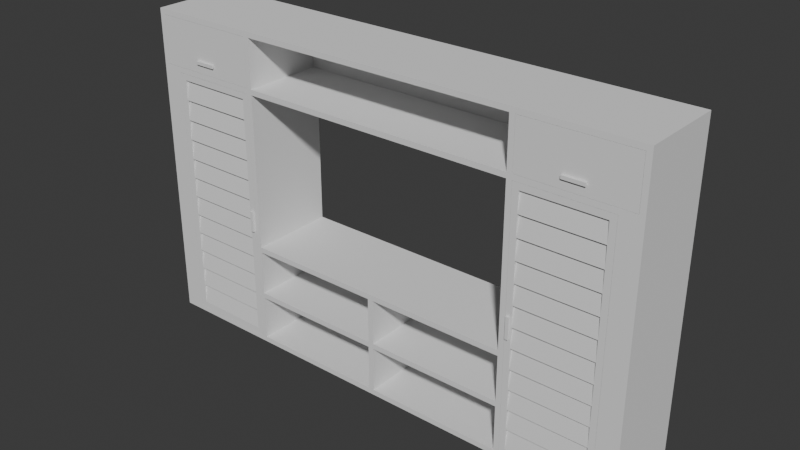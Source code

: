 # Source: Bedroom_Wardrobe.blend  (saved by Blender 4.5.90; exported with 4.5.12 LTS)
import bpy
from mathutils import Matrix  # noqa: F401  (used for matrix-valued properties, if any)

bpy.ops.wm.read_factory_settings(use_empty=True)
scene = bpy.context.scene
scene.name = 'Scene'

# ---- collections
col_collection = bpy.data.collections.new('Collection'); scene.collection.children.link(col_collection)

# ---- node groups
ng_smooth_by_angle = bpy.data.node_groups.new('Smooth by Angle', 'GeometryNodeTree')
_s = ng_smooth_by_angle.interface.new_socket(name='Mesh', in_out='OUTPUT', socket_type='NodeSocketGeometry')
_s = ng_smooth_by_angle.interface.new_socket(name='Mesh', in_out='INPUT', socket_type='NodeSocketGeometry')
_s = ng_smooth_by_angle.interface.new_socket(name='Angle', in_out='INPUT', socket_type='NodeSocketFloat')
_s.subtype = 'ANGLE'
_s.default_value = 0.5236
_s.min_value = 0.0
_s.max_value = 3.142
_s.description = 'Maximum face angle for smooth edges'
_s = ng_smooth_by_angle.interface.new_socket(name='Ignore Sharpness', in_out='INPUT', socket_type='NodeSocketBool')
_s.force_non_field = True
ng_smooth_by_angle.description = 'Set the sharpness of mesh edges based on the angle between the neighboring faces'
ng_smooth_by_angle.is_modifier = True
_N = ng_smooth_by_angle.nodes; _L = ng_smooth_by_angle.links
n0 = _N.new('GeometryNodeSetShadeSmooth'); n0.name = 'Set Shade Smooth'; n0.location = (120, -80)
n0.domain = 'EDGE'
n1 = _N.new('GeometryNodeSetShadeSmooth'); n1.name = 'Set Shade Smooth.001'; n1.location = (300, -80)
n2 = _N.new('NodeGroupOutput'); n2.name = 'Group Output'; n2.location = (480, -80)
n3 = _N.new('GeometryNodeInputMeshEdgeAngle'); n3.name = 'Edge Angle'; n3.location = (-440, -240)
n4 = _N.new('NodeGroupInput'); n4.name = 'Group Input'; n4.location = (-80, -80)
n5 = _N.new('GeometryNodeInputEdgeSmooth'); n5.name = 'Is Edge Smooth'; n5.location = (-260, -120)
n6 = _N.new('GeometryNodeInputShadeSmooth'); n6.name = 'Is Shade Smooth'; n6.location = (-440, -397)
n7 = _N.new('FunctionNodeCompare'); n7.name = 'Compare'; n7.location = (-260, -260)
n7.operation = 'LESS_EQUAL'
n7.inputs[6].default_value = (0.0, 0.0, 0.0, 0.0)
n7.inputs[7].default_value = (0.0, 0.0, 0.0, 0.0)
n8 = _N.new('FunctionNodeBooleanMath'); n8.name = 'Boolean Math.001'; n8.location = (-80, -260)
n9 = _N.new('NodeGroupInput'); n9.name = 'Group Input.001'; n9.location = (-440, -329)
n10 = _N.new('NodeGroupInput'); n10.name = 'Group Input.002'; n10.location = (-259, -189)
n11 = _N.new('FunctionNodeBooleanMath'); n11.name = 'Boolean Math'; n11.location = (-80, -149)
n11.operation = 'OR'
n12 = _N.new('FunctionNodeBooleanMath'); n12.name = 'Boolean Math.002'; n12.location = (-260, -380)
n12.operation = 'OR'
n13 = _N.new('NodeGroupInput'); n13.name = 'Group Input.003'; n13.location = (-440, -460)
_L.new(n3.outputs[0], n7.inputs[0])
_L.new(n1.outputs[0], n2.inputs[0])
_L.new(n9.outputs[1], n7.inputs[1])
_L.new(n7.outputs[0], n8.inputs[0])
_L.new(n4.outputs[0], n0.inputs[0])
_L.new(n0.outputs[0], n1.inputs[0])
_L.new(n8.outputs[0], n0.inputs[2])
_L.new(n10.outputs[2], n11.inputs[1])
_L.new(n5.outputs[0], n11.inputs[0])
_L.new(n11.outputs[0], n0.inputs[1])
_L.new(n13.outputs[2], n12.inputs[1])
_L.new(n6.outputs[0], n12.inputs[0])
_L.new(n12.outputs[0], n8.inputs[1])
n2.is_active_output = True

# ---- world
world_world = bpy.data.worlds.new('World'); scene.world = world_world
world_world.use_nodes = True; world_world.node_tree.nodes.clear()
_N = world_world.node_tree.nodes; _L = world_world.node_tree.links
n0 = _N.new('ShaderNodeOutputWorld'); n0.name = 'World Output'; n0.location = (200, 100)
n1 = _N.new('ShaderNodeBackground'); n1.name = 'Background'; n1.location = (-200, 100)
n1.inputs[0].default_value = (0.05088, 0.05088, 0.05088, 1.0)
_L.new(n1.outputs[0], n0.inputs[0])
n0.is_active_output = True
world_world.color = (0.05088, 0.05088, 0.05088)
world_world.sun_shadow_jitter_overblur = 0.0

# ---- meshes
me_cube_001 = bpy.data.meshes.new('Cube.001')
me_cube_001.from_pydata([(-2.4, -0.8, 0.0), (-2.4, -0.8, 0.05), (-2.4, -0.75, 0.0), (-2.4, -0.75, 0.05), (-2.35, -0.8, 0.0), (-2.35, -0.8, 0.05), (-2.35, -0.75, 0.0), (-2.35, -0.75, 0.05), (-2.4, -0.05, 0.05), (-2.4, -0.05, 0.0), (-2.35, -0.05, 0.0), (-2.35, -0.05, 0.05), (-2.4, -2.235e-08, 0.05), (-2.4, -2.235e-08, 0.0), (-2.35, -2.235e-08, 0.0), (-2.35, -2.235e-08, 0.05), (-0.025, -2.235e-08, 1.0), (-0.025, -2.235e-08, 0.95), (-2.4, -0.8, 0.95), (-2.4, -0.75, 0.95), (-2.35, -0.75, 0.95), (-2.35, -0.8, 0.95), (-2.4, -0.05, 0.95), (-2.35, -0.05, 0.95), (-2.4, -2.235e-08, 0.95), (-2.35, -2.235e-08, 0.95), (-2.4, -0.8, 1.0), (-2.4, -0.75, 1.0), (-2.35, -0.75, 1.0), (-2.4, -0.05, 1.0), (-2.35, -0.05, 1.0), (-2.4, -2.235e-08, 1.0), (-2.35, -2.235e-08, 1.0), (-2.35, -0.8, 1.0), (-0.025, -2.235e-08, 0.05), (-2.2, -0.8, 0.0), (-2.2, -0.75, 0.0), (-2.2, -2.235e-08, 0.0), (-2.2, -0.05, 0.0), (-2.2, -0.75, 0.05), (-2.2, -0.05, 0.05), (-2.2, -2.235e-08, 0.05), (-2.2, -0.05, 0.95), (-2.2, -2.235e-08, 0.95), (-2.2, -0.05, 1.0), (-2.2, -2.235e-08, 1.0), (-2.2, -0.8, 1.0), (-2.2, -0.75, 0.95), (-2.2, -0.75, 1.0), (-2.2, -0.8, 0.95), (-0.025, -2.235e-08, 0.0), (-2.25, -0.05, 0.0), (-2.25, -0.05, 0.05), (-2.25, -0.05, 0.95), (-2.25, -0.05, 1.0), (-2.25, -0.8, 1.0), (-0.025, -0.75, 0.0), (-2.25, -0.75, 1.0), (-0.025, -0.8, 0.0), (-2.25, -0.8, 0.0), (-2.25, -0.75, 0.0), (-2.25, -2.235e-08, 0.0), (-2.25, -2.235e-08, 0.05), (-2.25, -2.235e-08, 0.95), (-2.25, -2.235e-08, 1.0), (-0.025, -0.75, 1.0), (-2.2, -0.8, 0.05), (-2.25, -0.8, 0.05), (-2.25, -0.75, 0.05), (-0.025, -0.8, 1.0), (-2.25, -0.75, 0.95), (-2.25, -0.8, 0.95), (-0.025, -0.05, 1.0), (-0.025, -0.05, 0.05), (-0.025, -0.05, 0.0), (-0.025, -0.8, 0.05), (-0.025, -0.75, 0.05), (-1.3, -2.235e-08, 0.0), (-1.3, -0.75, 0.0), (-1.3, -0.8, 0.0), (-1.3, -0.05, 0.0), (-1.3, -0.05, 0.05), (-1.3, -0.05, 0.95), (-1.3, -0.05, 1.0), (-1.3, -0.8, 1.0), (-1.3, -0.75, 0.95), (-1.3, -0.75, 1.0), (-1.3, -0.8, 0.95), (-1.3, -0.75, 0.05), (-1.3, -2.235e-08, 1.0), (-1.3, -2.235e-08, 0.95), (-1.3, -2.235e-08, 0.05), (-1.3, -0.8, 0.05), (-1.35, -0.05, 0.0), (-1.35, -0.05, 0.05), (-1.35, -0.05, 0.95), (-1.35, -0.05, 1.0), (-1.35, -0.8, 1.0), (-1.35, -0.75, 1.0), (-1.35, -0.8, 0.95), (-1.35, -0.8, 0.05), (-1.35, -2.235e-08, 0.0), (-1.35, -0.75, 0.0), (-1.35, -0.8, 0.0), (-1.35, -0.75, 0.05), (-1.35, -2.235e-08, 1.0), (-1.35, -2.235e-08, 0.95), (-1.35, -2.235e-08, 0.05), (-1.35, -0.75, 0.95), (-2.4, -0.8, 2.45), (-2.4, -0.75, 2.45), (-2.35, -0.75, 2.45), (-2.4, -0.05, 2.45), (-2.35, -0.05, 2.45), (-2.4, -2.235e-08, 2.45), (-2.35, -2.235e-08, 2.45), (-2.25, -0.05, 2.45), (-2.25, -0.8, 2.45), (-2.35, -0.8, 2.45), (-2.25, -0.75, 2.45), (-1.35, -0.05, 2.45), (-2.2, -0.05, 2.45), (-2.25, -2.235e-08, 2.45), (-2.2, -2.235e-08, 2.45), (-1.35, -2.235e-08, 2.45), (-1.3, -2.235e-08, 2.45), (-1.3, -0.05, 2.45), (-1.3, -0.75, 2.45), (-1.3, -0.8, 2.45), (-1.35, -0.75, 2.45), (-2.35, -0.05, 2.5), (-2.4, -0.05, 2.5), (-2.4, -0.75, 2.5), (-2.4, -0.8, 2.5), (-2.4, -2.235e-08, 2.5), (-2.35, -2.235e-08, 2.5), (-2.25, -0.05, 2.5), (-2.25, -0.8, 2.5), (-2.35, -0.8, 2.5), (-1.35, -0.05, 2.5), (-2.2, -0.05, 2.5), (-2.25, -2.235e-08, 2.5), (-2.2, -2.235e-08, 2.5), (-1.35, -2.235e-08, 2.5), (-1.3, -2.235e-08, 2.5), (-1.3, -0.05, 2.5), (-1.3, -0.75, 2.5), (-1.3, -0.8, 2.5), (-1.35, -0.8, 2.5), (-1.35, -0.75, 2.5), (-2.2, -0.75, 2.5), (-2.2, -0.75, 2.45), (-2.35, -0.75, 2.5), (-2.25, -0.75, 2.5), (-2.2, -0.8, 2.5), (-2.2, -0.8, 2.45), (-1.35, -0.8, 2.45), (-2.4, -0.05, 2.95), (-2.35, -0.05, 2.95), (-2.4, -0.8, 2.95), (-2.4, -0.75, 2.95), (-2.4, -2.235e-08, 2.95), (-2.35, -2.235e-08, 2.95), (-2.25, -0.05, 2.95), (-2.35, -0.8, 2.95), (-1.35, -0.05, 2.95), (-2.2, -0.05, 2.95), (-2.25, -2.235e-08, 2.95), (-2.2, -2.235e-08, 2.95), (-1.35, -2.235e-08, 2.95), (-1.3, -2.235e-08, 2.95), (-1.3, -0.05, 2.95), (-1.3, -0.75, 2.95), (-1.3, -0.8, 2.95), (-2.35, -0.75, 2.95), (-2.4, -0.05, 3.0), (-2.35, -0.05, 3.0), (-2.4, -0.8, 3.0), (-2.4, -0.75, 3.0), (-2.4, -2.235e-08, 3.0), (-2.35, -2.235e-08, 3.0), (-2.25, -0.05, 3.0), (-1.35, -0.05, 3.0), (-2.2, -0.05, 3.0), (-2.25, -2.235e-08, 3.0), (-2.2, -2.235e-08, 3.0), (-1.35, -2.235e-08, 3.0), (-1.3, -2.235e-08, 3.0), (-1.3, -0.05, 3.0), (-1.3, -0.75, 3.0), (-1.3, -0.8, 3.0), (-2.25, -0.75, 2.95), (-1.35, -0.75, 2.95), (-2.2, -0.75, 2.95), (-2.25, -0.75, 3.0), (-2.2, -0.75, 3.0), (-2.35, -0.75, 3.0), (-1.35, -0.75, 3.0), (-2.25, -0.8, 2.95), (-1.35, -0.8, 2.95), (-2.2, -0.8, 2.95), (-2.25, -0.8, 3.0), (-2.2, -0.8, 3.0), (-2.35, -0.8, 3.0), (-1.35, -0.8, 3.0), (-2.35, -2.235e-08, 0.525), (-2.4, -2.235e-08, 0.525), (-2.35, -0.75, 0.525), (-2.35, -0.8, 0.525), (-2.35, -0.05, 0.525), (-2.4, -0.8, 0.525), (-2.4, -0.75, 0.525), (-2.4, -0.05, 0.525), (-2.2, -2.235e-08, 0.525), (-2.2, -0.05, 0.525), (-2.25, -0.05, 0.525), (-2.25, -2.235e-08, 0.525), (-0.025, -2.235e-08, 0.525), (-2.2, -0.8, 0.525), (-2.25, -0.75, 0.525), (-0.025, -0.05, 0.525), (-2.25, -0.8, 0.525), (-2.2, -0.75, 0.525), (-1.3, -2.235e-08, 0.525), (-1.3, -0.05, 0.525), (-1.35, -0.05, 0.525), (-1.35, -2.235e-08, 0.525), (-1.3, -0.75, 0.525), (-1.35, -0.75, 0.525), (-1.35, -0.8, 0.525), (-2.35, -2.235e-08, 0.475), (-2.35, -0.8, 0.475), (-2.4, -0.75, 0.475), (-2.4, -0.05, 0.475), (-2.4, -2.235e-08, 0.475), (-2.35, -0.75, 0.475), (-2.35, -0.05, 0.475), (-2.4, -0.8, 0.475), (-2.2, -2.235e-08, 0.475), (-2.2, -0.05, 0.475), (-2.25, -0.05, 0.475), (-2.25, -2.235e-08, 0.475), (-0.025, -2.235e-08, 0.475), (-2.2, -0.8, 0.475), (-2.25, -0.75, 0.475), (-0.025, -0.05, 0.475), (-2.25, -0.8, 0.475), (-2.2, -0.75, 0.475), (-1.3, -2.235e-08, 0.475), (-1.3, -0.05, 0.475), (-1.35, -0.05, 0.475), (-1.35, -2.235e-08, 0.475), (-1.3, -0.75, 0.475), (-1.35, -0.75, 0.475), (-1.35, -0.8, 0.475), (-0.025, -0.75, 0.525), (-0.025, -0.8, 0.475), (-0.025, -0.8, 0.525), (-1.3, -0.8, 0.475), (-1.3, -0.8, 0.525), (2.384e-07, -0.75, 1.0), (2.384e-07, -0.8, 1.0), (2.384e-07, -0.05, 1.0), (0.0, -2.235e-08, 0.95), (0.0, -2.235e-08, 1.0), (0.0, -2.235e-08, 0.525), (2.384e-07, -0.75, 0.95), (2.384e-07, -0.05, 0.525), (2.384e-07, -0.8, 0.05), (0.0, -0.75, 0.05), (2.384e-07, -0.05, 0.0), (0.0, -0.75, 0.0), (0.0, -2.235e-08, 0.05), (0.0, -2.235e-08, 0.0), (2.384e-07, -0.05, 0.05), (0.0, -0.8, 0.0), (0.0, -2.235e-08, 0.475), (2.384e-07, -0.05, 0.475), (2.384e-07, -0.75, 0.475), (2.384e-07, -0.75, 0.525), (2.384e-07, -0.8, 0.525), (-0.025, -0.75, 0.475), (-0.025, -0.05, 0.95), (-0.025, -0.75, 0.95), (-0.025, -0.8, 0.95), (2.384e-07, -0.8, 0.475), (2.384e-07, -0.05, 0.95), (2.384e-07, -0.8, 0.95), (3.576e-07, -0.8, 2.45), (3.576e-07, -0.8, 2.5), (3.576e-07, -0.05, 2.45), (3.576e-07, -0.75, 2.45), (1.192e-07, 2.638e-06, 2.45), (1.192e-07, 2.638e-06, 2.95), (1.192e-07, 2.638e-06, 2.5), (3.576e-07, -0.05, 2.5), (3.576e-07, -0.75, 2.5), (3.576e-07, -0.05, 2.95), (3.576e-07, -0.75, 2.95), (3.576e-07, -0.8, 2.95), (3.576e-07, -0.8, 3.0), (3.576e-07, -0.05, 3.0), (3.576e-07, -0.75, 3.0), (1.192e-07, 2.638e-06, 3.0)], [], [(0, 1, 3, 2), (211, 210, 18, 19), (4, 5, 1, 0), (2, 6, 4, 0), (207, 209, 23, 20), (2, 3, 8, 9), (6, 2, 9, 10), (13, 12, 15, 14), (9, 8, 12, 13), (10, 9, 13, 14), (207, 20, 70, 219), (87, 284, 69, 84), (205, 206, 24, 25), (82, 282, 283, 85), (89, 83, 72, 16), (18, 21, 33, 26), (224, 220, 282, 82), (212, 211, 19, 22), (206, 212, 22, 24), (210, 208, 21, 18), (216, 205, 25, 63), (57, 28, 111, 119), (84, 86, 127, 128), (28, 30, 113, 111), (88, 92, 75, 76), (22, 19, 27, 29), (25, 24, 31, 32), (19, 18, 26, 27), (63, 25, 32, 64), (24, 22, 29, 31), (26, 33, 118, 109), (78, 80, 74, 56), (71, 49, 46, 55), (106, 43, 45, 105), (53, 42, 44, 54), (86, 83, 126, 127), (226, 213, 43, 106), (215, 214, 42, 53), (77, 91, 34, 50), (60, 51, 38, 36), (61, 62, 41, 37), (52, 68, 39, 40), (67, 59, 35, 66), (59, 60, 36, 35), (51, 61, 37, 38), (10, 14, 61, 51), (4, 6, 60, 59), (5, 4, 59, 67), (11, 7, 68, 52), (14, 15, 62, 61), (6, 10, 51, 60), (81, 88, 76, 73), (209, 215, 53, 23), (30, 54, 116, 113), (42, 95, 96, 44), (21, 71, 55, 33), (27, 26, 109, 110), (43, 63, 64, 45), (213, 216, 63, 43), (243, 246, 67, 66), (247, 243, 66, 39), (244, 247, 39, 68), (92, 79, 58, 75), (231, 5, 67, 246), (79, 78, 56, 58), (80, 77, 50, 74), (85, 283, 284, 87), (93, 101, 77, 80), (103, 102, 78, 79), (100, 103, 79, 92), (101, 107, 91, 77), (217, 223, 90, 17), (17, 90, 89, 16), (72, 83, 86, 65), (65, 86, 84, 69), (102, 93, 80, 78), (250, 94, 104, 253), (83, 89, 125, 126), (99, 87, 84, 97), (98, 108, 99, 97), (108, 98, 96, 95), (31, 29, 112, 114), (214, 225, 95, 42), (39, 66, 100, 104), (36, 38, 93, 102), (37, 41, 107, 101), (40, 39, 104, 94), (66, 35, 103, 100), (35, 36, 102, 103), (38, 37, 101, 93), (49, 47, 48, 46), (223, 226, 106, 90), (90, 106, 105, 89), (33, 55, 117, 118), (98, 97, 156, 129), (227, 85, 87, 259), (224, 82, 85, 227), (229, 259, 87, 99), (253, 104, 100, 254), (23, 53, 54, 30), (23, 30, 28, 20), (57, 70, 20, 28), (57, 48, 47, 70), (114, 112, 131, 134), (110, 109, 133, 132), (123, 122, 141, 142), (156, 128, 147, 148), (113, 116, 119, 111), (122, 115, 135, 141), (115, 114, 134, 135), (46, 48, 151, 155), (54, 44, 121, 116), (29, 27, 110, 112), (64, 32, 115, 122), (55, 46, 155, 117), (97, 84, 128, 156), (44, 96, 120, 121), (89, 105, 124, 125), (32, 31, 114, 115), (105, 45, 123, 124), (96, 98, 129, 120), (48, 57, 119, 151), (45, 64, 122, 123), (152, 130, 158, 174), (146, 145, 171, 172), (138, 152, 174, 164), (153, 152, 138, 137), (132, 133, 159, 160), (133, 138, 164, 159), (150, 153, 137, 154), (144, 143, 169, 170), (143, 142, 168, 169), (130, 136, 163, 158), (141, 135, 162, 167), (124, 123, 142, 143), (140, 136, 153, 150), (125, 124, 143, 144), (118, 117, 137, 138), (125, 144, 294, 292), (136, 130, 152, 153), (146, 147, 289, 296), (117, 155, 154, 137), (109, 118, 138, 133), (147, 128, 288, 289), (112, 110, 132, 131), (139, 140, 150, 149), (116, 121, 151, 119), (121, 120, 129, 151), (155, 156, 148, 154), (149, 150, 154, 148), (151, 129, 156, 155), (159, 164, 203, 177), (170, 169, 186, 187), (169, 168, 185, 186), (182, 183, 195, 197), (161, 157, 175, 179), (167, 162, 180, 184), (199, 173, 190, 204), (140, 139, 165, 166), (139, 149, 192, 165), (131, 132, 160, 157), (147, 146, 172, 173), (142, 141, 167, 168), (149, 148, 199, 192), (135, 134, 161, 162), (145, 146, 296, 295), (136, 140, 166, 163), (134, 131, 157, 161), (148, 147, 173, 199), (178, 196, 176, 175), (196, 178, 177, 203), (175, 176, 180, 179), (184, 181, 183, 185), (180, 176, 181, 184), (186, 182, 188, 187), (185, 183, 182, 186), (188, 182, 197, 189), (189, 197, 204, 190), (173, 172, 298, 299), (158, 163, 191, 174), (160, 159, 177, 178), (172, 171, 297, 298), (168, 167, 184, 185), (157, 160, 178, 175), (126, 125, 292, 290), (162, 161, 179, 180), (197, 195, 202, 204), (193, 192, 199, 200), (181, 176, 196, 194), (163, 166, 193, 191), (183, 181, 194, 195), (166, 165, 192, 193), (164, 198, 201, 203), (198, 200, 202, 201), (200, 199, 204, 202), (191, 193, 200, 198), (174, 191, 198, 164), (195, 194, 201, 202), (194, 196, 203, 201), (108, 228, 229, 99), (254, 258, 259, 229), (248, 251, 226, 223), (239, 250, 225, 214), (95, 225, 228, 108), (242, 248, 223, 217), (21, 208, 221, 71), (70, 47, 222, 219), (47, 49, 218, 222), (49, 71, 221, 218), (238, 241, 216, 213), (236, 240, 215, 209), (240, 239, 214, 215), (251, 238, 213, 226), (241, 230, 205, 216), (237, 231, 208, 210), (234, 233, 212, 206), (233, 232, 211, 212), (230, 234, 206, 205), (235, 207, 219, 244), (235, 236, 209, 207), (232, 237, 210, 211), (3, 1, 237, 232), (7, 11, 236, 235), (7, 235, 244, 68), (15, 12, 234, 230), (81, 73, 245, 249), (8, 3, 232, 233), (12, 8, 233, 234), (1, 5, 231, 237), (62, 15, 230, 241), (107, 41, 238, 251), (52, 40, 239, 240), (11, 52, 240, 236), (41, 62, 241, 238), (34, 91, 248, 242), (40, 94, 250, 239), (91, 107, 251, 248), (88, 252, 258, 92), (81, 249, 252, 88), (100, 92, 258, 254), (228, 253, 254, 229), (225, 250, 253, 228), (208, 231, 246, 221), (219, 222, 247, 244), (222, 218, 243, 247), (218, 221, 246, 243), (255, 227, 259, 257), (217, 17, 263, 265), (249, 245, 281, 252), (220, 224, 227, 255), (258, 256, 257, 259), (257, 256, 285, 280), (252, 281, 256, 258), (277, 267, 279, 278), (278, 279, 280, 285), (75, 58, 275, 268), (16, 72, 262, 264), (245, 73, 274, 277), (58, 56, 271, 275), (242, 217, 265, 276), (284, 283, 266, 287), (74, 50, 273, 270), (69, 284, 287, 261), (65, 69, 261, 260), (257, 280, 287, 284), (245, 220, 267, 277), (56, 74, 270, 271), (283, 282, 286, 266), (268, 269, 278, 285), (34, 242, 276, 272), (72, 65, 260, 262), (50, 34, 272, 273), (17, 16, 264, 263), (269, 274, 277, 278), (73, 76, 281, 245), (75, 268, 285, 256), (76, 75, 256, 281), (267, 220, 282, 286), (255, 257, 284, 283), (280, 279, 266, 287), (279, 267, 286, 266), (220, 255, 283, 282), (291, 290, 295, 296), (288, 291, 296, 289), (290, 292, 294, 295), (295, 294, 293, 297), (298, 297, 301, 302), (299, 298, 302, 300), (297, 293, 303, 301), (188, 189, 302, 301), (190, 173, 299, 300), (189, 190, 300, 302), (171, 145, 295, 297), (144, 170, 293, 294), (187, 188, 301, 303), (170, 187, 303, 293), (127, 126, 290, 291), (128, 127, 291, 288)])
_uv = me_cube_001.uv_layers.new(name='UVMap')
_uv.uv.foreach_set('vector', [0.6931, 0.4332, 0.6931, 0.426, 0.7004, 0.426, 0.7004, 0.4332, 0.7004, 0.3574, 0.6931, 0.3574, 0.6931, 0.296, 0.7004, 0.296, 0.3394, 0.4332, 0.3394, 0.426, 0.3466, 0.426, 0.3466, 0.4332, 0.2527, 0.4332, 0.2527, 0.4404, 0.2455, 0.4404, 0.2455, 0.4332, 0.5271, 0.7112, 0.4404, 0.7112, 0.4404, 0.6498, 0.5271, 0.6498, 0.7004, 0.4332, 0.7004, 0.426, 0.787, 0.426, 0.787, 0.4332, 0.2527, 0.4404, 0.2527, 0.4332, 0.3394, 0.4332, 0.3394, 0.4404, 0.3466, 0.4332, 0.3466, 0.426, 0.3538, 0.426, 0.3538, 0.4332, 0.787, 0.4332, 0.787, 0.426, 0.7942, 0.426, 0.7942, 0.4332, 0.3394, 0.4404, 0.3394, 0.4332, 0.3466, 0.4332, 0.3466, 0.4404, 0.917, 0.7112, 0.917, 0.6498, 0.9314, 0.6498, 0.9314, 0.7112, 0.1877, 0.296, 0.00361, 0.296, 0.00361, 0.2888, 0.1877, 0.2888, 0.3538, 0.3574, 0.3466, 0.3574, 0.3466, 0.296, 0.3538, 0.296, 0.8881, 1.541e-08, 0.8881, 0.1841, 0.8014, 0.1841, 0.8014, 8.864e-09, 0.7292, 0.8087, 0.722, 0.8087, 0.722, 0.6245, 0.7292, 0.6245, 0.3466, 0.296, 0.3394, 0.296, 0.3394, 0.2888, 0.3466, 0.2888, 0.9495, 0.1877, 0.9495, 0.3718, 0.8881, 0.3718, 0.8881, 0.1877, 0.787, 0.3574, 0.7004, 0.3574, 0.7004, 0.296, 0.787, 0.296, 0.7942, 0.3574, 0.787, 0.3574, 0.787, 0.296, 0.7942, 0.296, 0.3466, 0.3574, 0.3394, 0.3574, 0.3394, 0.296, 0.3466, 0.296, 0.3682, 0.3574, 0.3538, 0.3574, 0.3538, 0.296, 0.3682, 0.296, 0.9314, 0.6426, 0.917, 0.6426, 0.917, 0.4332, 0.9314, 0.4332, 0.6282, 0.6426, 0.6209, 0.6426, 0.6209, 0.4332, 0.6282, 0.4332, 0.5271, 0.6426, 0.4404, 0.6426, 0.4404, 0.4332, 0.5271, 0.4332, 0.8303, 0.6173, 0.8231, 0.6173, 0.8231, 0.4332, 0.8303, 0.4332, 0.787, 0.296, 0.7004, 0.296, 0.7004, 0.2888, 0.787, 0.2888, 0.3538, 0.296, 0.3466, 0.296, 0.3466, 0.2888, 0.3538, 0.2888, 0.7004, 0.296, 0.6931, 0.296, 0.6931, 0.2888, 0.7004, 0.2888, 0.3682, 0.296, 0.3538, 0.296, 0.3538, 0.2888, 0.3682, 0.2888, 0.7942, 0.296, 0.787, 0.296, 0.787, 0.2888, 0.7942, 0.2888, 0.3466, 0.2888, 0.3394, 0.2888, 0.3394, 0.07942, 0.3466, 0.07942, 0.2527, 0.5921, 0.3394, 0.5921, 0.3394, 0.7762, 0.2527, 0.7762, 0.3249, 0.296, 0.3177, 0.296, 0.3177, 0.2888, 0.3249, 0.2888, 0.4982, 0.296, 0.3755, 0.296, 0.3755, 0.2888, 0.4982, 0.2888, 0.13, 0.6498, 0.1227, 0.6498, 0.1227, 0.6426, 0.13, 0.6426, 0.6209, 0.6426, 0.5343, 0.6426, 0.5343, 0.4332, 0.6209, 0.4332, 0.4982, 0.3574, 0.3755, 0.3574, 0.3755, 0.296, 0.4982, 0.296, 0.13, 0.7112, 0.1227, 0.7112, 0.1227, 0.6498, 0.13, 0.6498, 0.5054, 0.4332, 0.5054, 0.426, 0.6895, 0.426, 0.6895, 0.4332, 0.2527, 0.4549, 0.3394, 0.4549, 0.3394, 0.4621, 0.2527, 0.4621, 0.3682, 0.4332, 0.3682, 0.426, 0.3755, 0.426, 0.3755, 0.4332, 0.09386, 0.9097, 0.00722, 0.9097, 0.00722, 0.9025, 0.09386, 0.9025, 0.3249, 0.426, 0.3249, 0.4332, 0.3177, 0.4332, 0.3177, 0.426, 0.2455, 0.4549, 0.2527, 0.4549, 0.2527, 0.4621, 0.2455, 0.4621, 0.3394, 0.4549, 0.3466, 0.4549, 0.3466, 0.4621, 0.3394, 0.4621, 0.3394, 0.4404, 0.3466, 0.4404, 0.3466, 0.4549, 0.3394, 0.4549, 0.2455, 0.4404, 0.2527, 0.4404, 0.2527, 0.4549, 0.2455, 0.4549, 0.3394, 0.426, 0.3394, 0.4332, 0.3249, 0.4332, 0.3249, 0.426, 0.09386, 0.9242, 0.00722, 0.9242, 0.00722, 0.9097, 0.09386, 0.9097, 0.3538, 0.4332, 0.3538, 0.426, 0.3682, 0.426, 0.3682, 0.4332, 0.2527, 0.4404, 0.3394, 0.4404, 0.3394, 0.4549, 0.2527, 0.4549, 0.917, 0.6173, 0.8303, 0.6173, 0.8303, 0.4332, 0.917, 0.4332, 0.1444, 0.7112, 0.13, 0.7112, 0.13, 0.6498, 0.1444, 0.6498, 0.1444, 0.6426, 0.13, 0.6426, 0.13, 0.4332, 0.1444, 0.4332, 0.1227, 0.6498, -1.721e-08, 0.6498, -1.721e-08, 0.6426, 0.1227, 0.6426, 0.3394, 0.296, 0.3249, 0.296, 0.3249, 0.2888, 0.3394, 0.2888, 0.7004, 0.2888, 0.6931, 0.2888, 0.6931, 0.07942, 0.7004, 0.07942, 0.3755, 0.296, 0.3682, 0.296, 0.3682, 0.2888, 0.3755, 0.2888, 0.3755, 0.3574, 0.3682, 0.3574, 0.3682, 0.296, 0.3755, 0.296, 0.3177, 0.3646, 0.3249, 0.3646, 0.3249, 0.426, 0.3177, 0.426, 0.9495, 0.2852, 0.9567, 0.2852, 0.9567, 0.3466, 0.9495, 0.3466, 0.9314, 0.7184, 0.9386, 0.7184, 0.9386, 0.7798, 0.9314, 0.7798, 0.1877, 0.426, 0.1877, 0.4332, 0.00361, 0.4332, 0.00361, 0.426, 0.3394, 0.3646, 0.3394, 0.426, 0.3249, 0.426, 0.3249, 0.3646, 0.2455, 0.5921, 0.2527, 0.5921, 0.2527, 0.7762, 0.2455, 0.7762, 0.3394, 0.5921, 0.3466, 0.5921, 0.3466, 0.7762, 0.3394, 0.7762, 0.8014, 8.864e-09, 0.8014, 0.1841, 0.7942, 0.1841, 0.7942, 8.319e-09, 0.3394, 0.5848, 0.3466, 0.5848, 0.3466, 0.5921, 0.3394, 0.5921, 0.2455, 0.5848, 0.2527, 0.5848, 0.2527, 0.5921, 0.2455, 0.5921, 0.1949, 0.426, 0.1949, 0.4332, 0.1877, 0.4332, 0.1877, 0.426, 0.4982, 0.4332, 0.4982, 0.426, 0.5054, 0.426, 0.5054, 0.4332, 0.6895, 0.3574, 0.5054, 0.3574, 0.5054, 0.296, 0.6895, 0.296, 0.6895, 0.296, 0.5054, 0.296, 0.5054, 0.2888, 0.6895, 0.2888, 0.722, 0.6245, 0.722, 0.8087, 0.6354, 0.8087, 0.6354, 0.6245, 0.6354, 0.6245, 0.6354, 0.8087, 0.6282, 0.8087, 0.6282, 0.6245, 0.2527, 0.5848, 0.3394, 0.5848, 0.3394, 0.5921, 0.2527, 0.5921, 0.4404, 0.7184, 0.4404, 0.7798, 0.3538, 0.7798, 0.3538, 0.7184, 0.5343, 0.6426, 0.5271, 0.6426, 0.5271, 0.4332, 0.5343, 0.4332, 0.1949, 0.296, 0.1877, 0.296, 0.1877, 0.2888, 0.1949, 0.2888, 0.3538, 0.6426, 0.3538, 0.6498, 0.3466, 0.6498, 0.3466, 0.6426, 0.3538, 0.6498, 0.3538, 0.6426, 0.4404, 0.6426, 0.4404, 0.6498, 0.7942, 0.2888, 0.787, 0.2888, 0.787, 0.07942, 0.7942, 0.07942, 0.1227, 0.7112, -1.721e-08, 0.7112, -1.721e-08, 0.6498, 0.1227, 0.6498, 0.00722, 0.9025, 7.185e-10, 0.9025, 9.985e-09, 0.7798, 0.00722, 0.7798, 0.2527, 0.4621, 0.3394, 0.4621, 0.3394, 0.5848, 0.2527, 0.5848, 0.3755, 0.4332, 0.3755, 0.426, 0.4982, 0.426, 0.4982, 0.4332, 0.09386, 0.9025, 0.00722, 0.9025, 0.00722, 0.7798, 0.09386, 0.7798, 0.3177, 0.426, 0.3177, 0.4332, 0.1949, 0.4332, 0.1949, 0.426, 0.2455, 0.4621, 0.2527, 0.4621, 0.2527, 0.5848, 0.2455, 0.5848, 0.3394, 0.4621, 0.3466, 0.4621, 0.3466, 0.5848, 0.3394, 0.5848, 0.9567, 0.2166, 0.9495, 0.2166, 0.9495, 0.2094, 0.9567, 0.2094, 0.5054, 0.3574, 0.4982, 0.3574, 0.4982, 0.296, 0.5054, 0.296, 0.5054, 0.296, 0.4982, 0.296, 0.4982, 0.2888, 0.5054, 0.2888, 0.3394, 0.2888, 0.3249, 0.2888, 0.3249, 0.07942, 0.3394, 0.07942, 0.3538, 0.6426, 0.3466, 0.6426, 0.3466, 0.4332, 0.3538, 0.4332, 1.0, 0.4404, 0.9386, 0.4404, 0.9386, 0.4332, 1.0, 0.4332, 1.0, 0.5271, 0.9386, 0.5271, 0.9386, 0.4404, 1.0, 0.4404, 0.1949, 0.3574, 0.1877, 0.3574, 0.1877, 0.296, 0.1949, 0.296, 0.3538, 0.7184, 0.3538, 0.7798, 0.3466, 0.7798, 0.3466, 0.7184, 0.1444, 0.6498, 0.13, 0.6498, 0.13, 0.6426, 0.1444, 0.6426, 0.4404, 0.6498, 0.4404, 0.6426, 0.5271, 0.6426, 0.5271, 0.6498, 0.9314, 0.6426, 0.9314, 0.6498, 0.917, 0.6498, 0.917, 0.6426, 0.9314, 0.6426, 0.9386, 0.6426, 0.9386, 0.6498, 0.9314, 0.6498, 0.7942, 0.07942, 0.787, 0.07942, 0.787, 0.0722, 0.7942, 0.0722, 0.7004, 0.07942, 0.6931, 0.07942, 0.6931, 0.0722, 0.7004, 0.0722, 0.3755, 0.07942, 0.3682, 0.07942, 0.3682, 0.0722, 0.3755, 0.0722, 0.1949, 0.07942, 0.1877, 0.07942, 0.1877, 0.0722, 0.1949, 0.0722, 0.3394, 0.7798, 0.3394, 0.7942, 0.2527, 0.7942, 0.2527, 0.7798, 0.3682, 0.07942, 0.3538, 0.07942, 0.3538, 0.0722, 0.3682, 0.0722, 0.3538, 0.07942, 0.3466, 0.07942, 0.3466, 0.0722, 0.3538, 0.0722, 0.9567, 0.2094, 0.9495, 0.2094, 0.9495, 0.0, 0.9567, 0.0, 0.13, 0.6426, 0.1227, 0.6426, 0.1227, 0.4332, 0.13, 0.4332, 0.787, 0.2888, 0.7004, 0.2888, 0.7004, 0.07942, 0.787, 0.07942, 0.3682, 0.2888, 0.3538, 0.2888, 0.3538, 0.07942, 0.3682, 0.07942, 0.3249, 0.2888, 0.3177, 0.2888, 0.3177, 0.07942, 0.3249, 0.07942, 0.1949, 0.2888, 0.1877, 0.2888, 0.1877, 0.07942, 0.1949, 0.07942, 0.1227, 0.6426, -1.721e-08, 0.6426, -1.721e-08, 0.4332, 0.1227, 0.4332, 0.5054, 0.2888, 0.4982, 0.2888, 0.4982, 0.07942, 0.5054, 0.07942, 0.3538, 0.2888, 0.3466, 0.2888, 0.3466, 0.07942, 0.3538, 0.07942, 0.4982, 0.2888, 0.3755, 0.2888, 0.3755, 0.07942, 0.4982, 0.07942, 0.4404, 0.6426, 0.3538, 0.6426, 0.3538, 0.4332, 0.4404, 0.4332, 0.9386, 0.6426, 0.9314, 0.6426, 0.9314, 0.4332, 0.9386, 0.4332, 0.3755, 0.2888, 0.3682, 0.2888, 0.3682, 0.07942, 0.3755, 0.07942, 0.7726, 0.8159, 0.7726, 0.9025, 0.7076, 0.9025, 0.7076, 0.8159, 0.5921, 0.8375, 0.5921, 0.9242, 0.5271, 0.9242, 0.5271, 0.8375, 0.7726, 0.8087, 0.7726, 0.8159, 0.7076, 0.8159, 0.7076, 0.8087, 0.4332, 0.7942, 0.4332, 0.7798, 0.4404, 0.7798, 0.4404, 0.7942, 0.7004, 0.0722, 0.6931, 0.0722, 0.6931, 0.00722, 0.7004, 0.00722, 0.3466, 0.0722, 0.3394, 0.0722, 0.3394, 0.00722, 0.3466, 0.00722, 0.4332, 0.8014, 0.4332, 0.7942, 0.4404, 0.7942, 0.4404, 0.8014, 0.5054, 0.0722, 0.4982, 0.0722, 0.4982, 0.00722, 0.5054, 0.00722, 0.4982, 0.0722, 0.3755, 0.0722, 0.3755, 0.00722, 0.4982, 0.00722, 0.5054, 0.7798, 0.5054, 0.7942, 0.4404, 0.7942, 0.4404, 0.7798, 0.3682, 0.0722, 0.3538, 0.0722, 0.3538, 0.00722, 0.3682, 0.00722, 0.4982, 0.07942, 0.3755, 0.07942, 0.3755, 0.0722, 0.4982, 0.0722, 0.3466, 0.8014, 0.3466, 0.7942, 0.4332, 0.7942, 0.4332, 0.8014, 0.5054, 0.07942, 0.4982, 0.07942, 0.4982, 0.0722, 0.5054, 0.0722, 0.3394, 0.07942, 0.3249, 0.07942, 0.3249, 0.0722, 0.3394, 0.0722, 0.5054, 0.07942, 0.5054, 0.0722, 0.6931, 0.0722, 0.6931, 0.07942, 0.3466, 0.7942, 0.3466, 0.7798, 0.4332, 0.7798, 0.4332, 0.7942, 0.8159, 0.4332, 0.8231, 0.4332, 0.8231, 0.6209, 0.8159, 0.6209, 0.3249, 0.07942, 0.3177, 0.07942, 0.3177, 0.0722, 0.3249, 0.0722, 0.3466, 0.07942, 0.3394, 0.07942, 0.3394, 0.0722, 0.3466, 0.0722, 0.1877, 0.0722, 0.1877, 0.07942, -6.371e-09, 0.07942, -6.371e-09, 0.0722, 0.787, 0.07942, 0.7004, 0.07942, 0.7004, 0.0722, 0.787, 0.0722, 0.3466, 0.9242, 0.3466, 0.8014, 0.4332, 0.8014, 0.4332, 0.9242, 0.3394, 0.7942, 0.3394, 0.8014, 0.2527, 0.8014, 0.2527, 0.7942, 0.3394, 0.8014, 0.3394, 0.9242, 0.2527, 0.9242, 0.2527, 0.8014, 0.3177, 0.07942, 0.1949, 0.07942, 0.1949, 0.0722, 0.3177, 0.0722, 0.4332, 0.9242, 0.4332, 0.8014, 0.4404, 0.8014, 0.4404, 0.9242, 0.2527, 0.8014, 0.2527, 0.9242, 0.2455, 0.9242, 0.2455, 0.8014, 0.3466, 0.00722, 0.3394, 0.00722, 0.3394, 0.0, 0.3466, 0.0, 0.5054, 0.00722, 0.4982, 0.00722, 0.4982, 0.0, 0.5054, 0.0, 0.4982, 0.00722, 0.3755, 0.00722, 0.3755, 0.0, 0.4982, 0.0, 0.1516, 0.5848, 0.1516, 0.4621, 0.2383, 0.4621, 0.2383, 0.5848, 0.7942, 0.00722, 0.787, 0.00722, 0.787, 0.0, 0.7942, 0.0, 0.3682, 0.00722, 0.3538, 0.00722, 0.3538, 0.0, 0.3682, 0.0, 0.1949, 0.00722, 0.1877, 0.00722, 0.1877, 0.0, 0.1949, 0.0, 0.5054, 0.8014, 0.5054, 0.9242, 0.4404, 0.9242, 0.4404, 0.8014, 0.917, 0.8736, 0.917, 0.787, 0.9819, 0.787, 0.9819, 0.8736, 0.787, 0.0722, 0.7004, 0.0722, 0.7004, 0.00722, 0.787, 0.00722, 0.5921, 0.8303, 0.5921, 0.8375, 0.5271, 0.8375, 0.5271, 0.8303, 0.3755, 0.0722, 0.3682, 0.0722, 0.3682, 0.00722, 0.3755, 0.00722, 0.917, 0.787, 0.917, 0.7798, 0.9819, 0.7798, 0.9819, 0.787, 0.3538, 0.0722, 0.3466, 0.0722, 0.3466, 0.00722, 0.3538, 0.00722, 0.7292, 0.4332, 0.8159, 0.4332, 0.8159, 0.6209, 0.7292, 0.6209, 0.5054, 0.7942, 0.5054, 0.8014, 0.4404, 0.8014, 0.4404, 0.7942, 0.7942, 0.0722, 0.787, 0.0722, 0.787, 0.00722, 0.7942, 0.00722, 0.1949, 0.0722, 0.1877, 0.0722, 0.1877, 0.00722, 0.1949, 0.00722, 0.2383, 0.4332, 0.2383, 0.4404, 0.1516, 0.4404, 0.1516, 0.4332, 0.2383, 0.4404, 0.2383, 0.4332, 0.2455, 0.4332, 0.2455, 0.4404, 0.1516, 0.4332, 0.1516, 0.4404, 0.1444, 0.4404, 0.1444, 0.4332, 0.1444, 0.4549, 0.1516, 0.4549, 0.1516, 0.4621, 0.1444, 0.4621, 0.1444, 0.4404, 0.1516, 0.4404, 0.1516, 0.4549, 0.1444, 0.4549, 0.1444, 0.5848, 0.1516, 0.5848, 0.1516, 0.5921, 0.1444, 0.5921, 0.1444, 0.4621, 0.1516, 0.4621, 0.1516, 0.5848, 0.1444, 0.5848, 0.1516, 0.5921, 0.1516, 0.5848, 0.2383, 0.5848, 0.2383, 0.5921, 0.2383, 0.5921, 0.2383, 0.5848, 0.2455, 0.5848, 0.2455, 0.5921, 0.5271, 0.6426, 0.5343, 0.6426, 0.5343, 0.8303, 0.5271, 0.8303, 0.2455, 0.7798, 0.2455, 0.7942, 0.1588, 0.7942, 0.1588, 0.7798, 0.7004, 0.00722, 0.6931, 0.00722, 0.6931, 0.0, 0.7004, 0.0, 0.5343, 0.6426, 0.6209, 0.6426, 0.6209, 0.8303, 0.5343, 0.8303, 0.3755, 0.00722, 0.3682, 0.00722, 0.3682, 0.0, 0.3755, 0.0, 0.787, 0.00722, 0.7004, 0.00722, 0.7004, 0.0, 0.787, 0.0, 0.722, 0.4332, 0.7292, 0.4332, 0.7292, 0.6209, 0.722, 0.6209, 0.3538, 0.00722, 0.3466, 0.00722, 0.3466, 0.0, 0.3538, 0.0, 0.2383, 0.5848, 0.2383, 0.4621, 0.2455, 0.4621, 0.2455, 0.5848, 0.1588, 0.8014, 0.1588, 0.9242, 0.1516, 0.9242, 0.1516, 0.8014, 0.1516, 0.4549, 0.1516, 0.4404, 0.2383, 0.4404, 0.2383, 0.4549, 0.2455, 0.7942, 0.2455, 0.8014, 0.1588, 0.8014, 0.1588, 0.7942, 0.1516, 0.4621, 0.1516, 0.4549, 0.2383, 0.4549, 0.2383, 0.4621, 0.2455, 0.8014, 0.2455, 0.9242, 0.1588, 0.9242, 0.1588, 0.8014, 0.3394, 0.00722, 0.3249, 0.00722, 0.3249, 0.0, 0.3394, 0.0, 0.3249, 0.00722, 0.3177, 0.00722, 0.3177, 0.0, 0.3249, 0.0, 0.3177, 0.00722, 0.1949, 0.00722, 0.1949, 0.0, 0.3177, 0.0, 0.1588, 0.7942, 0.1588, 0.8014, 0.1516, 0.8014, 0.1516, 0.7942, 0.1588, 0.7798, 0.1588, 0.7942, 0.1516, 0.7942, 0.1516, 0.7798, 0.2383, 0.4621, 0.2383, 0.4549, 0.2455, 0.4549, 0.2455, 0.4621, 0.2383, 0.4549, 0.2383, 0.4404, 0.2455, 0.4404, 0.2455, 0.4549, 0.3538, 0.6498, 0.3538, 0.7112, 0.3466, 0.7112, 0.3466, 0.6498, 0.1949, 0.3646, 0.1877, 0.3646, 0.1877, 0.3574, 0.1949, 0.3574, 0.5054, 0.3646, 0.4982, 0.3646, 0.4982, 0.3574, 0.5054, 0.3574, 0.1227, 0.7184, -1.721e-08, 0.7184, -1.721e-08, 0.7112, 0.1227, 0.7112, 0.4404, 0.6498, 0.4404, 0.7112, 0.3538, 0.7112, 0.3538, 0.6498, 0.6895, 0.3646, 0.5054, 0.3646, 0.5054, 0.3574, 0.6895, 0.3574, 0.3394, 0.296, 0.3394, 0.3574, 0.3249, 0.3574, 0.3249, 0.296, 0.9314, 0.6498, 0.9386, 0.6498, 0.9386, 0.7112, 0.9314, 0.7112, 0.9495, 0.2166, 0.9567, 0.2166, 0.9567, 0.278, 0.9495, 0.278, 0.3177, 0.296, 0.3249, 0.296, 0.3249, 0.3574, 0.3177, 0.3574, 0.3755, 0.3646, 0.3682, 0.3646, 0.3682, 0.3574, 0.3755, 0.3574, 0.1444, 0.7184, 0.13, 0.7184, 0.13, 0.7112, 0.1444, 0.7112, 0.13, 0.7184, 0.1227, 0.7184, 0.1227, 0.7112, 0.13, 0.7112, 0.4982, 0.3646, 0.3755, 0.3646, 0.3755, 0.3574, 0.4982, 0.3574, 0.3682, 0.3646, 0.3538, 0.3646, 0.3538, 0.3574, 0.3682, 0.3574, 0.3466, 0.3646, 0.3394, 0.3646, 0.3394, 0.3574, 0.3466, 0.3574, 0.7942, 0.3646, 0.787, 0.3646, 0.787, 0.3574, 0.7942, 0.3574, 0.787, 0.3646, 0.7004, 0.3646, 0.7004, 0.3574, 0.787, 0.3574, 0.3538, 0.3646, 0.3466, 0.3646, 0.3466, 0.3574, 0.3538, 0.3574, 0.917, 0.7184, 0.917, 0.7112, 0.9314, 0.7112, 0.9314, 0.7184, 0.5271, 0.7184, 0.4404, 0.7184, 0.4404, 0.7112, 0.5271, 0.7112, 0.7004, 0.3646, 0.6931, 0.3646, 0.6931, 0.3574, 0.7004, 0.3574, 0.7004, 0.426, 0.6931, 0.426, 0.6931, 0.3646, 0.7004, 0.3646, 0.5271, 0.7798, 0.4404, 0.7798, 0.4404, 0.7184, 0.5271, 0.7184, 0.917, 0.7798, 0.917, 0.7184, 0.9314, 0.7184, 0.9314, 0.7798, 0.3538, 0.426, 0.3466, 0.426, 0.3466, 0.3646, 0.3538, 0.3646, 0.9495, 2.825e-09, 0.9495, 0.1841, 0.8881, 0.1841, 0.8881, -1.809e-09, 0.787, 0.426, 0.7004, 0.426, 0.7004, 0.3646, 0.787, 0.3646, 0.7942, 0.426, 0.787, 0.426, 0.787, 0.3646, 0.7942, 0.3646, 0.3466, 0.426, 0.3394, 0.426, 0.3394, 0.3646, 0.3466, 0.3646, 0.3682, 0.426, 0.3538, 0.426, 0.3538, 0.3646, 0.3682, 0.3646, 0.4982, 0.426, 0.3755, 0.426, 0.3755, 0.3646, 0.4982, 0.3646, 0.13, 0.7798, 0.1227, 0.7798, 0.1227, 0.7184, 0.13, 0.7184, 0.1444, 0.7798, 0.13, 0.7798, 0.13, 0.7184, 0.1444, 0.7184, 0.3755, 0.426, 0.3682, 0.426, 0.3682, 0.3646, 0.3755, 0.3646, 0.6895, 0.426, 0.5054, 0.426, 0.5054, 0.3646, 0.6895, 0.3646, 0.1227, 0.7798, -1.721e-08, 0.7798, -1.721e-08, 0.7184, 0.1227, 0.7184, 0.5054, 0.426, 0.4982, 0.426, 0.4982, 0.3646, 0.5054, 0.3646, 0.9783, 0.8809, 0.917, 0.8809, 0.917, 0.8736, 0.9783, 0.8736, 0.9783, 0.9675, 0.917, 0.9675, 0.917, 0.8809, 0.9783, 0.8809, 0.1949, 0.426, 0.1877, 0.426, 0.1877, 0.3646, 0.1949, 0.3646, 0.3538, 0.7112, 0.3538, 0.7184, 0.3466, 0.7184, 0.3466, 0.7112, 0.4404, 0.7112, 0.4404, 0.7184, 0.3538, 0.7184, 0.3538, 0.7112, 0.3394, 0.3574, 0.3394, 0.3646, 0.3249, 0.3646, 0.3249, 0.3574, 0.9314, 0.7112, 0.9386, 0.7112, 0.9386, 0.7184, 0.9314, 0.7184, 0.9495, 0.278, 0.9567, 0.278, 0.9567, 0.2852, 0.9495, 0.2852, 0.3177, 0.3574, 0.3249, 0.3574, 0.3249, 0.3646, 0.3177, 0.3646, 0.8303, 0.6209, 0.8303, 0.8051, 0.8231, 0.8051, 0.8231, 0.6209, 0.6895, 0.3574, 0.6895, 0.296, 0.6931, 0.296, 0.6931, 0.3574, 0.8881, 0.1877, 0.8881, 0.3718, 0.8014, 0.3718, 0.8014, 0.1877, 0.917, 0.6209, 0.917, 0.8051, 0.8303, 0.8051, 0.8303, 0.6209, 0.1877, 0.3646, 0.00361, 0.3646, 0.00361, 0.3574, 0.1877, 0.3574, 0.00361, 0.3574, 0.00361, 0.3646, 1.084e-08, 0.3646, 1.084e-08, 0.3574, 0.8014, 0.1877, 0.8014, 0.3718, 0.7942, 0.3718, 0.7942, 0.1877, 0.8231, 0.8736, 0.8231, 0.8664, 0.9097, 0.8664, 0.9097, 0.8736, 0.9097, 0.8736, 0.9097, 0.8664, 0.917, 0.8664, 0.917, 0.8736, 0.00361, 0.426, 0.00361, 0.4332, 4.527e-08, 0.4332, 1.084e-08, 0.426, 0.7292, 0.6245, 0.722, 0.6245, 0.722, 0.6209, 0.7292, 0.6209, 0.8881, 0.1841, 0.9495, 0.1841, 0.9495, 0.1877, 0.8881, 0.1877, 0.2455, 0.7762, 0.2527, 0.7762, 0.2527, 0.7798, 0.2455, 0.7798, 0.6895, 0.3646, 0.6895, 0.3574, 0.6931, 0.3574, 0.6931, 0.3646, 0.7942, 0.1841, 0.8014, 0.1841, 0.8014, 0.1877, 0.7942, 0.1877, 0.3394, 0.7762, 0.3466, 0.7762, 0.3466, 0.7798, 0.3394, 0.7798, 0.00361, 0.2888, 0.00361, 0.296, 1.084e-08, 0.296, 1.084e-08, 0.2888, 0.6354, 0.6245, 0.6282, 0.6245, 0.6282, 0.6209, 0.6354, 0.6209, 0.00361, 0.3574, 1.084e-08, 0.3574, 1.084e-08, 0.296, 0.00361, 0.296, 0.6209, 0.7112, 0.6209, 0.704, 0.6245, 0.704, 0.6245, 0.7112, 0.2527, 0.7762, 0.3394, 0.7762, 0.3394, 0.7798, 0.2527, 0.7798, 0.8014, 0.1841, 0.8881, 0.1841, 0.8881, 0.1877, 0.8014, 0.1877, 0.917, 0.935, 0.9097, 0.935, 0.9097, 0.8736, 0.917, 0.8736, 0.6895, 0.426, 0.6895, 0.3646, 0.6931, 0.3646, 0.6931, 0.426, 0.722, 0.6245, 0.6354, 0.6245, 0.6354, 0.6209, 0.722, 0.6209, 0.6895, 0.4332, 0.6895, 0.426, 0.6931, 0.426, 0.6931, 0.4332, 0.6895, 0.296, 0.6895, 0.2888, 0.6931, 0.2888, 0.6931, 0.296, 0.9097, 0.935, 0.8231, 0.935, 0.8231, 0.8736, 0.9097, 0.8736, 1.0, 0.5271, 1.0, 0.6137, 0.9386, 0.6137, 0.9386, 0.5271, 0.00361, 0.426, 1.084e-08, 0.426, 1.084e-08, 0.3646, 0.00361, 0.3646, 1.0, 0.6137, 1.0, 0.6209, 0.9386, 0.6209, 0.9386, 0.6137, 0.6245, 0.704, 0.6209, 0.704, 0.6209, 0.6426, 0.6245, 0.6426, 0.769, 0.9892, 0.769, 0.9964, 0.7076, 0.9964, 0.7076, 0.9892, 0.917, 0.8664, 0.9097, 0.8664, 0.9097, 0.8051, 0.917, 0.8051, 0.9097, 0.8664, 0.8231, 0.8664, 0.8231, 0.8051, 0.9097, 0.8051, 0.769, 0.9025, 0.769, 0.9892, 0.7076, 0.9892, 0.7076, 0.9025, 0.7076, 0.8159, 0.7076, 0.9025, 0.7004, 0.9025, 0.7004, 0.8159, 0.7076, 0.8087, 0.7076, 0.8159, 0.7004, 0.8159, 0.7004, 0.8087, 0.7076, 0.9025, 0.7076, 0.9097, 0.7004, 0.9097, 0.7004, 0.9025, 0.7004, 0.9025, 0.7004, 0.9097, 0.6354, 0.9097, 0.6354, 0.9025, 0.6354, 0.8159, 0.6354, 0.9025, 0.6282, 0.9025, 0.6282, 0.8159, 0.6354, 0.8087, 0.6354, 0.8159, 0.6282, 0.8159, 0.6282, 0.8087, 0.6354, 0.9025, 0.6354, 0.9097, 0.6282, 0.9097, 0.6282, 0.9025, 0.1516, 0.5921, 0.2383, 0.5921, 0.2383, 0.7798, 0.1516, 0.7798, 0.1877, 0.0, 0.1877, 0.00722, -6.371e-09, 0.00722, -6.371e-09, 0.0, 0.2383, 0.5921, 0.2455, 0.5921, 0.2455, 0.7798, 0.2383, 0.7798, 0.7581, 0.6209, 0.8231, 0.6209, 0.8231, 0.8087, 0.7581, 0.8087, 0.5054, 0.0722, 0.5054, 0.00722, 0.6931, 0.00722, 0.6931, 0.0722, 0.1444, 0.5921, 0.1516, 0.5921, 0.1516, 0.7798, 0.1444, 0.7798, 0.5054, 0.00722, 0.5054, 0.0, 0.6931, 0.0, 0.6931, 0.00722, 0.6354, 0.4332, 0.722, 0.4332, 0.722, 0.6209, 0.6354, 0.6209, 0.6282, 0.4332, 0.6354, 0.4332, 0.6354, 0.6209, 0.6282, 0.6209])
me_cube_001.update()
me_cube_002 = bpy.data.meshes.new('Cube.002')
me_cube_002.from_pydata([(-0.498, 3.539e-08, -0.448), (-0.498, 3.539e-08, -0.002), (-0.498, 0.05, -0.448), (-0.498, 0.05, -0.002), (0.498, 3.539e-08, -0.448), (0.498, 3.539e-08, -0.002), (0.498, 0.05, -0.448), (0.498, 0.05, -0.002)], [], [(0, 1, 3, 2), (2, 3, 7, 6), (6, 7, 5, 4), (4, 5, 1, 0), (2, 6, 4, 0), (7, 3, 1, 5)])
me_cube_002.polygons.foreach_set('use_smooth', [True] * 6)
_uv = me_cube_002.uv_layers.new(name='UVMap')
_uv.uv.foreach_set('vector', [0.375, 0.0, 0.625, 0.0, 0.625, 0.25, 0.375, 0.25, 0.375, 0.25, 0.625, 0.25, 0.625, 0.5, 0.375, 0.5, 0.375, 0.5, 0.625, 0.5, 0.625, 0.75, 0.375, 0.75, 0.375, 0.75, 0.625, 0.75, 0.625, 1.0, 0.375, 1.0, 0.125, 0.5, 0.375, 0.5, 0.375, 0.75, 0.125, 0.75, 0.625, 0.5, 0.875, 0.5, 0.875, 0.75, 0.625, 0.75])
me_cube_002.update()
me_cube_015 = bpy.data.meshes.new('Cube.015')
me_cube_015.from_pydata([(-0.1, 4.6e-09, -0.005), (-0.1, 1.103e-09, 0.015), (-0.1, 0.01, -0.005), (-0.1, 0.01, 0.015), (0.1, 4.6e-09, -0.005), (0.1, 1.103e-09, 0.015), (0.1, 0.01, -0.005), (0.1, 0.01, 0.015), (-0.1, -0.01, -0.005), (-0.1, -0.01, 0.015), (0.1, -0.01, 0.015), (0.1, -0.01, -0.005), (-0.1, 6.348e-09, -0.015), (0.1, 6.348e-09, -0.015), (-0.1, -0.01, -0.015), (0.1, -0.01, -0.015)], [], [(0, 1, 3, 2), (2, 3, 7, 6), (6, 7, 5, 4), (1, 0, 8, 9), (2, 6, 4, 0), (7, 3, 1, 5), (11, 10, 9, 8), (8, 0, 12, 14), (5, 1, 9, 10), (4, 5, 10, 11), (12, 13, 15, 14), (11, 8, 14, 15), (0, 4, 13, 12), (4, 11, 15, 13)])
_uv = me_cube_015.uv_layers.new(name='UVMap')
_uv.uv.foreach_set('vector', [-0.05833, 0.825, -0.025, 0.825, -0.025, 0.8417, -0.05833, 0.8417, 0.5417, 0.7083, 0.5417, 0.7417, 0.2083, 0.7417, 0.2083, 0.7083, 0.6917, 0.8083, 0.725, 0.8083, 0.725, 0.825, 0.6917, 0.825, -0.025, 0.825, -0.05833, 0.825, -0.05833, 0.8083, -0.025, 0.8083, -0.125, 0.5083, 0.2083, 0.5083, 0.2083, 0.525, -0.125, 0.525, 0.5417, 0.575, 0.2083, 0.575, 0.2083, 0.5583, 0.5417, 0.5583, 0.875, 0.3917, 0.875, 0.425, 0.5417, 0.425, 0.5417, 0.3917, -0.05833, 0.8083, -0.05833, 0.825, -0.075, 0.825, -0.075, 0.8083, 0.5417, 0.5583, 0.2083, 0.5583, 0.2083, 0.5417, 0.5417, 0.5417, 0.6917, 0.825, 0.725, 0.825, 0.725, 0.8417, 0.6917, 0.8417, -0.125, 0.3583, 0.2083, 0.3583, 0.2083, 0.375, -0.125, 0.375, 0.875, 0.3917, 0.5417, 0.3917, 0.5417, 0.375, 0.875, 0.375, 0.2083, 0.6917, -0.125, 0.6917, -0.125, 0.675, 0.2083, 0.675, 0.6917, 0.825, 0.6917, 0.8417, 0.675, 0.8417, 0.675, 0.825])
me_cube_015.update()
me_cube_036 = bpy.data.meshes.new('Cube.036')
me_cube_036.from_pydata([(0.005, 0.00125, -0.1), (-0.015, 0.00125, -0.1), (0.005, 0.01125, -0.1), (-0.015, 0.01125, -0.1), (0.005, 0.00125, 0.1), (-0.015, 0.00125, 0.1), (0.005, 0.01125, 0.1), (-0.015, 0.01125, 0.1), (0.005, -0.00875, -0.1), (-0.015, -0.00875, -0.1), (-0.015, -0.00875, 0.1), (0.005, -0.00875, 0.1), (0.015, 0.00125, -0.1), (0.015, 0.00125, 0.1), (0.015, -0.00875, -0.1), (0.015, -0.00875, 0.1)], [], [(0, 1, 3, 2), (2, 3, 7, 6), (6, 7, 5, 4), (1, 0, 8, 9), (2, 6, 4, 0), (7, 3, 1, 5), (11, 10, 9, 8), (8, 0, 12, 14), (5, 1, 9, 10), (4, 5, 10, 11), (12, 13, 15, 14), (11, 8, 14, 15), (0, 4, 13, 12), (4, 11, 15, 13)])
_uv = me_cube_036.uv_layers.new(name='UVMap')
_uv.uv.foreach_set('vector', [0.6917, 0.8583, 0.725, 0.8583, 0.725, 0.875, 0.6917, 0.875, -0.125, 0.1917, -0.125, 0.1583, 0.2083, 0.1583, 0.2083, 0.1917, 0.6417, 0.8417, 0.675, 0.8417, 0.675, 0.8583, 0.6417, 0.8583, 0.725, 0.8583, 0.6917, 0.8583, 0.6917, 0.8417, 0.725, 0.8417, -0.125, 0.575, 0.2083, 0.575, 0.2083, 0.5917, -0.125, 0.5917, 0.5417, 0.6417, 0.2083, 0.6417, 0.2083, 0.625, 0.5417, 0.625, 0.5417, 0.3417, 0.5417, 0.375, 0.2083, 0.375, 0.2083, 0.3417, 0.6917, 0.8417, 0.6917, 0.8583, 0.675, 0.8583, 0.675, 0.8417, 0.5417, 0.625, 0.2083, 0.625, 0.2083, 0.6083, 0.5417, 0.6083, 0.6417, 0.8583, 0.675, 0.8583, 0.675, 0.875, 0.6417, 0.875, -0.125, 0.4083, 0.2083, 0.4083, 0.2083, 0.425, -0.125, 0.425, 0.5417, 0.3417, 0.2083, 0.3417, 0.2083, 0.325, 0.5417, 0.325, -0.125, 0.775, 0.2083, 0.775, 0.2083, 0.7917, -0.125, 0.7917, 0.6417, 0.8583, 0.6417, 0.875, 0.625, 0.875, 0.625, 0.8583])
me_cube_036.update()
me_cube_035 = bpy.data.meshes.new('Cube.035')
me_cube_035.from_pydata([(-0.365, -0.01548, -1.132), (-0.365, 0.00578, -0.9546), (-0.365, -0.00578, -1.135), (-0.365, 0.01548, -0.9581), (0.365, -0.01548, -1.132), (0.365, 0.00578, -0.9546), (0.365, -0.00578, -1.135), (0.365, 0.01548, -0.9581), (-0.365, -0.01548, 0.9581), (-0.365, 0.00578, 1.135), (-0.365, -0.00578, 0.9546), (-0.365, 0.01548, 1.132), (0.365, -0.01548, 0.9581), (0.365, 0.00578, 1.135), (0.365, -0.00578, 0.9546), (0.365, 0.01548, 1.132), (-0.365, -0.01548, 0.7681), (-0.365, 0.00578, 0.9454), (-0.365, -0.00578, 0.7646), (-0.365, 0.01548, 0.9419), (0.365, -0.01548, 0.7681), (0.365, 0.00578, 0.9454), (0.365, -0.00578, 0.7646), (0.365, 0.01548, 0.9419), (-0.365, -0.01548, 0.5781), (-0.365, 0.00578, 0.7554), (-0.365, -0.00578, 0.5746), (-0.365, 0.01548, 0.7519), (0.365, -0.01548, 0.5781), (0.365, 0.00578, 0.7554), (0.365, -0.00578, 0.5746), (0.365, 0.01548, 0.7519), (-0.365, -0.01548, 0.3881), (-0.365, 0.00578, 0.5654), (-0.365, -0.00578, 0.3846), (-0.365, 0.01548, 0.5619), (0.365, -0.01548, 0.3881), (0.365, 0.00578, 0.5654), (0.365, -0.00578, 0.3846), (0.365, 0.01548, 0.5619), (-0.365, -0.01548, 0.1981), (-0.365, 0.00578, 0.3754), (-0.365, -0.00578, 0.1946), (-0.365, 0.01548, 0.3719), (0.365, -0.01548, 0.1981), (0.365, 0.00578, 0.3754), (0.365, -0.00578, 0.1946), (0.365, 0.01548, 0.3719), (-0.365, -0.01548, 0.008104), (-0.365, 0.00578, 0.1854), (-0.365, -0.00578, 0.004631), (-0.365, 0.01548, 0.1819), (0.365, -0.01548, 0.008104), (0.365, 0.00578, 0.1854), (0.365, -0.00578, 0.004631), (0.365, 0.01548, 0.1819), (-0.365, -0.01548, -0.1819), (-0.365, 0.00578, -0.004631), (-0.365, -0.00578, -0.1854), (-0.365, 0.01548, -0.008104), (0.365, -0.01548, -0.1819), (0.365, 0.00578, -0.004631), (0.365, -0.00578, -0.1854), (0.365, 0.01548, -0.008104), (-0.365, -0.01548, -0.3719), (-0.365, 0.00578, -0.1946), (-0.365, -0.00578, -0.3754), (-0.365, 0.01548, -0.1981), (0.365, -0.01548, -0.3719), (0.365, 0.00578, -0.1946), (0.365, -0.00578, -0.3754), (0.365, 0.01548, -0.1981), (-0.365, -0.01548, -0.5619), (-0.365, 0.00578, -0.3846), (-0.365, -0.00578, -0.5654), (-0.365, 0.01548, -0.3881), (0.365, -0.01548, -0.5619), (0.365, 0.00578, -0.3846), (0.365, -0.00578, -0.5654), (0.365, 0.01548, -0.3881), (-0.365, -0.01548, -0.7519), (-0.365, 0.00578, -0.5746), (-0.365, -0.00578, -0.7554), (-0.365, 0.01548, -0.5781), (0.365, -0.01548, -0.7519), (0.365, 0.00578, -0.5746), (0.365, -0.00578, -0.7554), (0.365, 0.01548, -0.5781), (-0.365, -0.01548, -0.9419), (-0.365, 0.00578, -0.7646), (-0.365, -0.00578, -0.9454), (-0.365, 0.01548, -0.7681), (0.365, -0.01548, -0.9419), (0.365, 0.00578, -0.7646), (0.365, -0.00578, -0.9454), (0.365, 0.01548, -0.7681)], [], [(0, 1, 3, 2), (2, 3, 7, 6), (6, 7, 5, 4), (4, 5, 1, 0), (2, 6, 4, 0), (7, 3, 1, 5), (8, 9, 11, 10), (10, 11, 15, 14), (14, 15, 13, 12), (12, 13, 9, 8), (10, 14, 12, 8), (15, 11, 9, 13), (16, 17, 19, 18), (18, 19, 23, 22), (22, 23, 21, 20), (20, 21, 17, 16), (18, 22, 20, 16), (23, 19, 17, 21), (24, 25, 27, 26), (26, 27, 31, 30), (30, 31, 29, 28), (28, 29, 25, 24), (26, 30, 28, 24), (31, 27, 25, 29), (32, 33, 35, 34), (34, 35, 39, 38), (38, 39, 37, 36), (36, 37, 33, 32), (34, 38, 36, 32), (39, 35, 33, 37), (40, 41, 43, 42), (42, 43, 47, 46), (46, 47, 45, 44), (44, 45, 41, 40), (42, 46, 44, 40), (47, 43, 41, 45), (48, 49, 51, 50), (50, 51, 55, 54), (54, 55, 53, 52), (52, 53, 49, 48), (50, 54, 52, 48), (55, 51, 49, 53), (56, 57, 59, 58), (58, 59, 63, 62), (62, 63, 61, 60), (60, 61, 57, 56), (58, 62, 60, 56), (63, 59, 57, 61), (64, 65, 67, 66), (66, 67, 71, 70), (70, 71, 69, 68), (68, 69, 65, 64), (66, 70, 68, 64), (71, 67, 65, 69), (72, 73, 75, 74), (74, 75, 79, 78), (78, 79, 77, 76), (76, 77, 73, 72), (74, 78, 76, 72), (79, 75, 73, 77), (80, 81, 83, 82), (82, 83, 87, 86), (86, 87, 85, 84), (84, 85, 81, 80), (82, 86, 84, 80), (87, 83, 81, 85), (88, 89, 91, 90), (90, 91, 95, 94), (94, 95, 93, 92), (92, 93, 89, 88), (90, 94, 92, 88), (95, 91, 89, 93)])
_uv = me_cube_035.uv_layers.new(name='UVMap')
_uv.uv.foreach_set('vector', [0.375, 0.0, 0.625, 0.0, 0.625, 0.25, 0.375, 0.25, 0.375, 0.25, 0.625, 0.25, 0.625, 0.5, 0.375, 0.5, 0.375, 0.5, 0.625, 0.5, 0.625, 0.75, 0.375, 0.75, 0.375, 0.75, 0.625, 0.75, 0.625, 1.0, 0.375, 1.0, 0.125, 0.5, 0.375, 0.5, 0.375, 0.75, 0.125, 0.75, 0.625, 0.5, 0.875, 0.5, 0.875, 0.75, 0.625, 0.75, 0.375, 0.0, 0.625, 0.0, 0.625, 0.25, 0.375, 0.25, 0.375, 0.25, 0.625, 0.25, 0.625, 0.5, 0.375, 0.5, 0.375, 0.5, 0.625, 0.5, 0.625, 0.75, 0.375, 0.75, 0.375, 0.75, 0.625, 0.75, 0.625, 1.0, 0.375, 1.0, 0.125, 0.5, 0.375, 0.5, 0.375, 0.75, 0.125, 0.75, 0.625, 0.5, 0.875, 0.5, 0.875, 0.75, 0.625, 0.75, 0.375, 0.0, 0.625, 0.0, 0.625, 0.25, 0.375, 0.25, 0.375, 0.25, 0.625, 0.25, 0.625, 0.5, 0.375, 0.5, 0.375, 0.5, 0.625, 0.5, 0.625, 0.75, 0.375, 0.75, 0.375, 0.75, 0.625, 0.75, 0.625, 1.0, 0.375, 1.0, 0.125, 0.5, 0.375, 0.5, 0.375, 0.75, 0.125, 0.75, 0.625, 0.5, 0.875, 0.5, 0.875, 0.75, 0.625, 0.75, 0.375, 0.0, 0.625, 0.0, 0.625, 0.25, 0.375, 0.25, 0.375, 0.25, 0.625, 0.25, 0.625, 0.5, 0.375, 0.5, 0.375, 0.5, 0.625, 0.5, 0.625, 0.75, 0.375, 0.75, 0.375, 0.75, 0.625, 0.75, 0.625, 1.0, 0.375, 1.0, 0.125, 0.5, 0.375, 0.5, 0.375, 0.75, 0.125, 0.75, 0.625, 0.5, 0.875, 0.5, 0.875, 0.75, 0.625, 0.75, 0.375, 0.0, 0.625, 0.0, 0.625, 0.25, 0.375, 0.25, 0.375, 0.25, 0.625, 0.25, 0.625, 0.5, 0.375, 0.5, 0.375, 0.5, 0.625, 0.5, 0.625, 0.75, 0.375, 0.75, 0.375, 0.75, 0.625, 0.75, 0.625, 1.0, 0.375, 1.0, 0.125, 0.5, 0.375, 0.5, 0.375, 0.75, 0.125, 0.75, 0.625, 0.5, 0.875, 0.5, 0.875, 0.75, 0.625, 0.75, 0.375, 0.0, 0.625, 0.0, 0.625, 0.25, 0.375, 0.25, 0.375, 0.25, 0.625, 0.25, 0.625, 0.5, 0.375, 0.5, 0.375, 0.5, 0.625, 0.5, 0.625, 0.75, 0.375, 0.75, 0.375, 0.75, 0.625, 0.75, 0.625, 1.0, 0.375, 1.0, 0.125, 0.5, 0.375, 0.5, 0.375, 0.75, 0.125, 0.75, 0.625, 0.5, 0.875, 0.5, 0.875, 0.75, 0.625, 0.75, 0.375, 0.0, 0.625, 0.0, 0.625, 0.25, 0.375, 0.25, 0.375, 0.25, 0.625, 0.25, 0.625, 0.5, 0.375, 0.5, 0.375, 0.5, 0.625, 0.5, 0.625, 0.75, 0.375, 0.75, 0.375, 0.75, 0.625, 0.75, 0.625, 1.0, 0.375, 1.0, 0.125, 0.5, 0.375, 0.5, 0.375, 0.75, 0.125, 0.75, 0.625, 0.5, 0.875, 0.5, 0.875, 0.75, 0.625, 0.75, 0.375, 0.0, 0.625, 0.0, 0.625, 0.25, 0.375, 0.25, 0.375, 0.25, 0.625, 0.25, 0.625, 0.5, 0.375, 0.5, 0.375, 0.5, 0.625, 0.5, 0.625, 0.75, 0.375, 0.75, 0.375, 0.75, 0.625, 0.75, 0.625, 1.0, 0.375, 1.0, 0.125, 0.5, 0.375, 0.5, 0.375, 0.75, 0.125, 0.75, 0.625, 0.5, 0.875, 0.5, 0.875, 0.75, 0.625, 0.75, 0.375, 0.0, 0.625, 0.0, 0.625, 0.25, 0.375, 0.25, 0.375, 0.25, 0.625, 0.25, 0.625, 0.5, 0.375, 0.5, 0.375, 0.5, 0.625, 0.5, 0.625, 0.75, 0.375, 0.75, 0.375, 0.75, 0.625, 0.75, 0.625, 1.0, 0.375, 1.0, 0.125, 0.5, 0.375, 0.5, 0.375, 0.75, 0.125, 0.75, 0.625, 0.5, 0.875, 0.5, 0.875, 0.75, 0.625, 0.75, 0.375, 0.0, 0.625, 0.0, 0.625, 0.25, 0.375, 0.25, 0.375, 0.25, 0.625, 0.25, 0.625, 0.5, 0.375, 0.5, 0.375, 0.5, 0.625, 0.5, 0.625, 0.75, 0.375, 0.75, 0.375, 0.75, 0.625, 0.75, 0.625, 1.0, 0.375, 1.0, 0.125, 0.5, 0.375, 0.5, 0.375, 0.75, 0.125, 0.75, 0.625, 0.5, 0.875, 0.5, 0.875, 0.75, 0.625, 0.75, 0.375, 0.0, 0.625, 0.0, 0.625, 0.25, 0.375, 0.25, 0.375, 0.25, 0.625, 0.25, 0.625, 0.5, 0.375, 0.5, 0.375, 0.5, 0.625, 0.5, 0.625, 0.75, 0.375, 0.75, 0.375, 0.75, 0.625, 0.75, 0.625, 1.0, 0.375, 1.0, 0.125, 0.5, 0.375, 0.5, 0.375, 0.75, 0.125, 0.75, 0.625, 0.5, 0.875, 0.5, 0.875, 0.75, 0.625, 0.75, 0.375, 0.0, 0.625, 0.0, 0.625, 0.25, 0.375, 0.25, 0.375, 0.25, 0.625, 0.25, 0.625, 0.5, 0.375, 0.5, 0.375, 0.5, 0.625, 0.5, 0.625, 0.75, 0.375, 0.75, 0.375, 0.75, 0.625, 0.75, 0.625, 1.0, 0.375, 1.0, 0.125, 0.5, 0.375, 0.5, 0.375, 0.75, 0.125, 0.75, 0.625, 0.5, 0.875, 0.5, 0.875, 0.75, 0.625, 0.75])
me_cube_035.update()
me_cube_018 = bpy.data.meshes.new('Cube.018')
me_cube_018.from_pydata([(-0.79, 0.03, -1.173), (-0.79, 0.0, -1.173), (-0.848, 0.0, -1.173), (-0.848, 0.03, -1.173), (-0.79, 0.0, -1.115), (-0.79, 0.03, -1.115), (-0.848, 0.0, -1.115), (-0.848, 0.03, -1.115), (-0.06, 0.0, -1.173), (-0.06, 0.03, -1.173), (-0.06, 0.0, -1.115), (-0.06, 0.03, -1.115), (-0.002, 0.0, -1.173), (-0.002, 0.03, -1.173), (-0.002, 0.0, -1.115), (-0.002, 0.03, -1.115), (-0.79, 0.0, 1.165), (-0.79, 0.03, 1.165), (-0.848, 0.0, 1.165), (-0.848, 0.03, 1.165), (-0.06, 0.0, 1.165), (-0.06, 0.03, 1.165), (-0.002, 0.0, 1.165), (-0.002, 0.03, 1.165), (-0.79, 0.0, 1.223), (-0.79, 0.03, 1.223), (-0.848, 0.0, 1.223), (-0.848, 0.03, 1.223), (-0.06, 0.0, 1.223), (-0.06, 0.03, 1.223), (-0.002, 0.0, 1.223), (-0.002, 0.03, 1.223)], [], [(1, 2, 3, 0), (3, 2, 6, 7), (0, 5, 11, 9), (0, 3, 7, 5), (2, 1, 4, 6), (9, 11, 15, 13), (6, 4, 16, 18), (1, 0, 9, 8), (4, 1, 8, 10), (12, 13, 15, 14), (8, 9, 13, 12), (10, 8, 12, 14), (10, 14, 22, 20), (23, 21, 29, 31), (18, 16, 24, 26), (17, 19, 27, 25), (14, 15, 23, 22), (7, 6, 18, 19), (15, 11, 21, 23), (5, 7, 19, 17), (24, 25, 27, 26), (25, 24, 28, 29), (29, 28, 30, 31), (16, 20, 28, 24), (19, 18, 26, 27), (20, 22, 30, 28), (22, 23, 31, 30), (21, 17, 25, 29), (21, 20, 16, 17), (10, 20, 21, 11), (16, 4, 5, 17), (11, 5, 4, 10)])
_uv = me_cube_018.uv_layers.new(name='UVMap')
_uv.uv.foreach_set('vector', [0.3963, 0.1125, 0.3963, 0.2088, 0.4016, 0.2088, 0.4016, 0.1125, 0.4016, 0.2088, 0.3963, 0.2088, 0.3963, 0.2088, 0.4016, 0.2088, 0.4016, 0.1125, 0.4016, 0.1125, 0.4016, 0.1125, 0.4016, 0.1125, 0.4016, 0.1125, 0.4016, 0.2088, 0.4016, 0.2088, 0.4016, 0.1125, 0.3963, 0.2088, 0.3963, 0.1125, 0.3963, 0.1125, 0.3963, 0.2088, 0.4016, 0.1125, 0.4016, 0.1125, 0.4016, 0.1125, 0.4016, 0.1125, 0.3963, 0.2088, 0.3963, 0.1125, 0.3963, 0.1125, 0.3963, 0.2088, 0.3963, 0.1125, 0.4016, 0.1125, 0.4016, 0.1125, 0.3963, 0.1125, 0.3963, 0.1125, 0.3963, 0.1125, 0.3963, 0.1125, 0.3963, 0.1125, 0.3963, 0.1125, 0.4016, 0.1125, 0.4016, 0.1125, 0.3963, 0.1125, 0.3963, 0.1125, 0.4016, 0.1125, 0.4016, 0.1125, 0.3963, 0.1125, 0.3963, 0.1125, 0.3963, 0.1125, 0.3963, 0.1125, 0.3963, 0.1125, 0.3963, 0.1125, 0.3963, 0.1125, 0.3963, 0.1125, 0.3963, 0.1125, 0.4016, 0.1125, 0.4016, 0.1125, 0.4016, 0.1125, 0.4016, 0.1125, 0.3963, 0.2088, 0.3963, 0.1125, 0.3963, 0.1125, 0.3963, 0.2088, 0.4016, 0.1125, 0.4016, 0.2088, 0.4016, 0.2088, 0.4016, 0.1125, 0.3963, 0.1125, 0.4016, 0.1125, 0.4016, 0.1125, 0.3963, 0.1125, 0.4016, 0.2088, 0.3963, 0.2088, 0.3963, 0.2088, 0.4016, 0.2088, 0.4016, 0.1125, 0.4016, 0.1125, 0.4016, 0.1125, 0.4016, 0.1125, 0.4016, 0.1125, 0.4016, 0.2088, 0.4016, 0.2088, 0.4016, 0.1125, 0.3963, 0.1125, 0.4016, 0.1125, 0.4016, 0.2088, 0.3963, 0.2088, 0.4016, 0.1125, 0.3963, 0.1125, 0.3963, 0.1125, 0.4016, 0.1125, 0.4016, 0.1125, 0.3963, 0.1125, 0.3963, 0.1125, 0.4016, 0.1125, 0.3963, 0.1125, 0.3963, 0.1125, 0.3963, 0.1125, 0.3963, 0.1125, 0.4016, 0.2088, 0.3963, 0.2088, 0.3963, 0.2088, 0.4016, 0.2088, 0.3963, 0.1125, 0.3963, 0.1125, 0.3963, 0.1125, 0.3963, 0.1125, 0.3963, 0.1125, 0.4016, 0.1125, 0.4016, 0.1125, 0.3963, 0.1125, 0.4016, 0.1125, 0.4016, 0.1125, 0.4016, 0.1125, 0.4016, 0.1125, 0.4016, 0.1125, 0.3963, 0.1125, 0.3963, 0.1125, 0.4016, 0.1125, 0.3963, 0.1125, 0.3963, 0.1125, 0.4016, 0.1125, 0.4016, 0.1125, 0.3963, 0.1125, 0.3963, 0.1125, 0.4016, 0.1125, 0.4016, 0.1125, 0.4016, 0.1125, 0.4016, 0.1125, 0.3963, 0.1125, 0.3963, 0.1125])
me_cube_018.update()
me_cube_003 = bpy.data.meshes.new('Cube.003')
me_cube_003.from_pydata([(-0.498, 3.539e-08, -0.448), (-0.498, 3.539e-08, -0.002), (-0.498, 0.05, -0.448), (-0.498, 0.05, -0.002), (0.498, 3.539e-08, -0.448), (0.498, 3.539e-08, -0.002), (0.498, 0.05, -0.448), (0.498, 0.05, -0.002)], [], [(0, 1, 3, 2), (2, 3, 7, 6), (6, 7, 5, 4), (4, 5, 1, 0), (2, 6, 4, 0), (7, 3, 1, 5)])
_uv = me_cube_003.uv_layers.new(name='UVMap')
_uv.uv.foreach_set('vector', [0.375, 0.0, 0.625, 0.0, 0.625, 0.25, 0.375, 0.25, 0.375, 0.25, 0.625, 0.25, 0.625, 0.5, 0.375, 0.5, 0.375, 0.5, 0.625, 0.5, 0.625, 0.75, 0.375, 0.75, 0.375, 0.75, 0.625, 0.75, 0.625, 1.0, 0.375, 1.0, 0.125, 0.5, 0.375, 0.5, 0.375, 0.75, 0.125, 0.75, 0.625, 0.5, 0.875, 0.5, 0.875, 0.75, 0.625, 0.75])
me_cube_003.update()
me_cube_004 = bpy.data.meshes.new('Cube.004')
me_cube_004.from_pydata([(-0.1, 4.6e-09, -0.005), (-0.1, 1.103e-09, 0.015), (-0.1, 0.01, -0.005), (-0.1, 0.01, 0.015), (0.1, 4.6e-09, -0.005), (0.1, 1.103e-09, 0.015), (0.1, 0.01, -0.005), (0.1, 0.01, 0.015), (-0.1, -0.01, -0.005), (-0.1, -0.01, 0.015), (0.1, -0.01, 0.015), (0.1, -0.01, -0.005), (-0.1, 6.348e-09, -0.015), (0.1, 6.348e-09, -0.015), (-0.1, -0.01, -0.015), (0.1, -0.01, -0.015)], [], [(0, 1, 3, 2), (2, 3, 7, 6), (6, 7, 5, 4), (1, 0, 8, 9), (2, 6, 4, 0), (7, 3, 1, 5), (11, 10, 9, 8), (8, 0, 12, 14), (5, 1, 9, 10), (4, 5, 10, 11), (12, 13, 15, 14), (11, 8, 14, 15), (0, 4, 13, 12), (4, 11, 15, 13)])
_uv = me_cube_004.uv_layers.new(name='UVMap')
_uv.uv.foreach_set('vector', [-0.05833, 0.825, -0.025, 0.825, -0.025, 0.8417, -0.05833, 0.8417, 0.5417, 0.7083, 0.5417, 0.7417, 0.2083, 0.7417, 0.2083, 0.7083, 0.6917, 0.8083, 0.725, 0.8083, 0.725, 0.825, 0.6917, 0.825, -0.025, 0.825, -0.05833, 0.825, -0.05833, 0.8083, -0.025, 0.8083, -0.125, 0.5083, 0.2083, 0.5083, 0.2083, 0.525, -0.125, 0.525, 0.5417, 0.575, 0.2083, 0.575, 0.2083, 0.5583, 0.5417, 0.5583, 0.875, 0.3917, 0.875, 0.425, 0.5417, 0.425, 0.5417, 0.3917, -0.05833, 0.8083, -0.05833, 0.825, -0.075, 0.825, -0.075, 0.8083, 0.5417, 0.5583, 0.2083, 0.5583, 0.2083, 0.5417, 0.5417, 0.5417, 0.6917, 0.825, 0.725, 0.825, 0.725, 0.8417, 0.6917, 0.8417, -0.125, 0.3583, 0.2083, 0.3583, 0.2083, 0.375, -0.125, 0.375, 0.875, 0.3917, 0.5417, 0.3917, 0.5417, 0.375, 0.875, 0.375, 0.2083, 0.6917, -0.125, 0.6917, -0.125, 0.675, 0.2083, 0.675, 0.6917, 0.825, 0.6917, 0.8417, 0.675, 0.8417, 0.675, 0.825])
me_cube_004.update()
me_cube_005 = bpy.data.meshes.new('Cube.005')
me_cube_005.from_pydata([(-0.005, 0.00125, 0.1), (0.015, 0.00125, 0.1), (-0.005, 0.01125, 0.1), (0.015, 0.01125, 0.1), (-0.005, 0.00125, -0.1), (0.015, 0.00125, -0.1), (-0.005, 0.01125, -0.1), (0.015, 0.01125, -0.1), (-0.005, -0.00875, 0.1), (0.015, -0.00875, 0.1), (0.015, -0.00875, -0.1), (-0.005, -0.00875, -0.1), (-0.015, 0.00125, 0.1), (-0.015, 0.00125, -0.1), (-0.015, -0.00875, 0.1), (-0.015, -0.00875, -0.1)], [], [(0, 1, 3, 2), (2, 3, 7, 6), (6, 7, 5, 4), (1, 0, 8, 9), (2, 6, 4, 0), (7, 3, 1, 5), (11, 10, 9, 8), (8, 0, 12, 14), (5, 1, 9, 10), (4, 5, 10, 11), (12, 13, 15, 14), (11, 8, 14, 15), (0, 4, 13, 12), (4, 11, 15, 13)])
_uv = me_cube_005.uv_layers.new(name='UVMap')
_uv.uv.foreach_set('vector', [0.6917, 0.8583, 0.725, 0.8583, 0.725, 0.875, 0.6917, 0.875, -0.125, 0.1917, -0.125, 0.1583, 0.2083, 0.1583, 0.2083, 0.1917, 0.6417, 0.8417, 0.675, 0.8417, 0.675, 0.8583, 0.6417, 0.8583, 0.725, 0.8583, 0.6917, 0.8583, 0.6917, 0.8417, 0.725, 0.8417, -0.125, 0.575, 0.2083, 0.575, 0.2083, 0.5917, -0.125, 0.5917, 0.5417, 0.6417, 0.2083, 0.6417, 0.2083, 0.625, 0.5417, 0.625, 0.5417, 0.3417, 0.5417, 0.375, 0.2083, 0.375, 0.2083, 0.3417, 0.6917, 0.8417, 0.6917, 0.8583, 0.675, 0.8583, 0.675, 0.8417, 0.5417, 0.625, 0.2083, 0.625, 0.2083, 0.6083, 0.5417, 0.6083, 0.6417, 0.8583, 0.675, 0.8583, 0.675, 0.875, 0.6417, 0.875, -0.125, 0.4083, 0.2083, 0.4083, 0.2083, 0.425, -0.125, 0.425, 0.5417, 0.3417, 0.2083, 0.3417, 0.2083, 0.325, 0.5417, 0.325, -0.125, 0.775, 0.2083, 0.775, 0.2083, 0.7917, -0.125, 0.7917, 0.6417, 0.8583, 0.6417, 0.875, 0.625, 0.875, 0.625, 0.8583])
me_cube_005.update()
me_cube_006 = bpy.data.meshes.new('Cube.006')
me_cube_006.from_pydata([(-0.365, -0.01548, -1.132), (-0.365, 0.00578, -0.9546), (-0.365, -0.00578, -1.135), (-0.365, 0.01548, -0.9581), (0.365, -0.01548, -1.132), (0.365, 0.00578, -0.9546), (0.365, -0.00578, -1.135), (0.365, 0.01548, -0.9581), (-0.365, -0.01548, 0.9581), (-0.365, 0.00578, 1.135), (-0.365, -0.00578, 0.9546), (-0.365, 0.01548, 1.132), (0.365, -0.01548, 0.9581), (0.365, 0.00578, 1.135), (0.365, -0.00578, 0.9546), (0.365, 0.01548, 1.132), (-0.365, -0.01548, 0.7681), (-0.365, 0.00578, 0.9454), (-0.365, -0.00578, 0.7646), (-0.365, 0.01548, 0.9419), (0.365, -0.01548, 0.7681), (0.365, 0.00578, 0.9454), (0.365, -0.00578, 0.7646), (0.365, 0.01548, 0.9419), (-0.365, -0.01548, 0.5781), (-0.365, 0.00578, 0.7554), (-0.365, -0.00578, 0.5746), (-0.365, 0.01548, 0.7519), (0.365, -0.01548, 0.5781), (0.365, 0.00578, 0.7554), (0.365, -0.00578, 0.5746), (0.365, 0.01548, 0.7519), (-0.365, -0.01548, 0.3881), (-0.365, 0.00578, 0.5654), (-0.365, -0.00578, 0.3846), (-0.365, 0.01548, 0.5619), (0.365, -0.01548, 0.3881), (0.365, 0.00578, 0.5654), (0.365, -0.00578, 0.3846), (0.365, 0.01548, 0.5619), (-0.365, -0.01548, 0.1981), (-0.365, 0.00578, 0.3754), (-0.365, -0.00578, 0.1946), (-0.365, 0.01548, 0.3719), (0.365, -0.01548, 0.1981), (0.365, 0.00578, 0.3754), (0.365, -0.00578, 0.1946), (0.365, 0.01548, 0.3719), (-0.365, -0.01548, 0.008104), (-0.365, 0.00578, 0.1854), (-0.365, -0.00578, 0.004631), (-0.365, 0.01548, 0.1819), (0.365, -0.01548, 0.008104), (0.365, 0.00578, 0.1854), (0.365, -0.00578, 0.004631), (0.365, 0.01548, 0.1819), (-0.365, -0.01548, -0.1819), (-0.365, 0.00578, -0.004631), (-0.365, -0.00578, -0.1854), (-0.365, 0.01548, -0.008104), (0.365, -0.01548, -0.1819), (0.365, 0.00578, -0.004631), (0.365, -0.00578, -0.1854), (0.365, 0.01548, -0.008104), (-0.365, -0.01548, -0.3719), (-0.365, 0.00578, -0.1946), (-0.365, -0.00578, -0.3754), (-0.365, 0.01548, -0.1981), (0.365, -0.01548, -0.3719), (0.365, 0.00578, -0.1946), (0.365, -0.00578, -0.3754), (0.365, 0.01548, -0.1981), (-0.365, -0.01548, -0.5619), (-0.365, 0.00578, -0.3846), (-0.365, -0.00578, -0.5654), (-0.365, 0.01548, -0.3881), (0.365, -0.01548, -0.5619), (0.365, 0.00578, -0.3846), (0.365, -0.00578, -0.5654), (0.365, 0.01548, -0.3881), (-0.365, -0.01548, -0.7519), (-0.365, 0.00578, -0.5746), (-0.365, -0.00578, -0.7554), (-0.365, 0.01548, -0.5781), (0.365, -0.01548, -0.7519), (0.365, 0.00578, -0.5746), (0.365, -0.00578, -0.7554), (0.365, 0.01548, -0.5781), (-0.365, -0.01548, -0.9419), (-0.365, 0.00578, -0.7646), (-0.365, -0.00578, -0.9454), (-0.365, 0.01548, -0.7681), (0.365, -0.01548, -0.9419), (0.365, 0.00578, -0.7646), (0.365, -0.00578, -0.9454), (0.365, 0.01548, -0.7681)], [], [(0, 1, 3, 2), (2, 3, 7, 6), (6, 7, 5, 4), (4, 5, 1, 0), (2, 6, 4, 0), (7, 3, 1, 5), (8, 9, 11, 10), (10, 11, 15, 14), (14, 15, 13, 12), (12, 13, 9, 8), (10, 14, 12, 8), (15, 11, 9, 13), (16, 17, 19, 18), (18, 19, 23, 22), (22, 23, 21, 20), (20, 21, 17, 16), (18, 22, 20, 16), (23, 19, 17, 21), (24, 25, 27, 26), (26, 27, 31, 30), (30, 31, 29, 28), (28, 29, 25, 24), (26, 30, 28, 24), (31, 27, 25, 29), (32, 33, 35, 34), (34, 35, 39, 38), (38, 39, 37, 36), (36, 37, 33, 32), (34, 38, 36, 32), (39, 35, 33, 37), (40, 41, 43, 42), (42, 43, 47, 46), (46, 47, 45, 44), (44, 45, 41, 40), (42, 46, 44, 40), (47, 43, 41, 45), (48, 49, 51, 50), (50, 51, 55, 54), (54, 55, 53, 52), (52, 53, 49, 48), (50, 54, 52, 48), (55, 51, 49, 53), (56, 57, 59, 58), (58, 59, 63, 62), (62, 63, 61, 60), (60, 61, 57, 56), (58, 62, 60, 56), (63, 59, 57, 61), (64, 65, 67, 66), (66, 67, 71, 70), (70, 71, 69, 68), (68, 69, 65, 64), (66, 70, 68, 64), (71, 67, 65, 69), (72, 73, 75, 74), (74, 75, 79, 78), (78, 79, 77, 76), (76, 77, 73, 72), (74, 78, 76, 72), (79, 75, 73, 77), (80, 81, 83, 82), (82, 83, 87, 86), (86, 87, 85, 84), (84, 85, 81, 80), (82, 86, 84, 80), (87, 83, 81, 85), (88, 89, 91, 90), (90, 91, 95, 94), (94, 95, 93, 92), (92, 93, 89, 88), (90, 94, 92, 88), (95, 91, 89, 93)])
_uv = me_cube_006.uv_layers.new(name='UVMap')
_uv.uv.foreach_set('vector', [0.375, 0.0, 0.625, 0.0, 0.625, 0.25, 0.375, 0.25, 0.375, 0.25, 0.625, 0.25, 0.625, 0.5, 0.375, 0.5, 0.375, 0.5, 0.625, 0.5, 0.625, 0.75, 0.375, 0.75, 0.375, 0.75, 0.625, 0.75, 0.625, 1.0, 0.375, 1.0, 0.125, 0.5, 0.375, 0.5, 0.375, 0.75, 0.125, 0.75, 0.625, 0.5, 0.875, 0.5, 0.875, 0.75, 0.625, 0.75, 0.375, 0.0, 0.625, 0.0, 0.625, 0.25, 0.375, 0.25, 0.375, 0.25, 0.625, 0.25, 0.625, 0.5, 0.375, 0.5, 0.375, 0.5, 0.625, 0.5, 0.625, 0.75, 0.375, 0.75, 0.375, 0.75, 0.625, 0.75, 0.625, 1.0, 0.375, 1.0, 0.125, 0.5, 0.375, 0.5, 0.375, 0.75, 0.125, 0.75, 0.625, 0.5, 0.875, 0.5, 0.875, 0.75, 0.625, 0.75, 0.375, 0.0, 0.625, 0.0, 0.625, 0.25, 0.375, 0.25, 0.375, 0.25, 0.625, 0.25, 0.625, 0.5, 0.375, 0.5, 0.375, 0.5, 0.625, 0.5, 0.625, 0.75, 0.375, 0.75, 0.375, 0.75, 0.625, 0.75, 0.625, 1.0, 0.375, 1.0, 0.125, 0.5, 0.375, 0.5, 0.375, 0.75, 0.125, 0.75, 0.625, 0.5, 0.875, 0.5, 0.875, 0.75, 0.625, 0.75, 0.375, 0.0, 0.625, 0.0, 0.625, 0.25, 0.375, 0.25, 0.375, 0.25, 0.625, 0.25, 0.625, 0.5, 0.375, 0.5, 0.375, 0.5, 0.625, 0.5, 0.625, 0.75, 0.375, 0.75, 0.375, 0.75, 0.625, 0.75, 0.625, 1.0, 0.375, 1.0, 0.125, 0.5, 0.375, 0.5, 0.375, 0.75, 0.125, 0.75, 0.625, 0.5, 0.875, 0.5, 0.875, 0.75, 0.625, 0.75, 0.375, 0.0, 0.625, 0.0, 0.625, 0.25, 0.375, 0.25, 0.375, 0.25, 0.625, 0.25, 0.625, 0.5, 0.375, 0.5, 0.375, 0.5, 0.625, 0.5, 0.625, 0.75, 0.375, 0.75, 0.375, 0.75, 0.625, 0.75, 0.625, 1.0, 0.375, 1.0, 0.125, 0.5, 0.375, 0.5, 0.375, 0.75, 0.125, 0.75, 0.625, 0.5, 0.875, 0.5, 0.875, 0.75, 0.625, 0.75, 0.375, 0.0, 0.625, 0.0, 0.625, 0.25, 0.375, 0.25, 0.375, 0.25, 0.625, 0.25, 0.625, 0.5, 0.375, 0.5, 0.375, 0.5, 0.625, 0.5, 0.625, 0.75, 0.375, 0.75, 0.375, 0.75, 0.625, 0.75, 0.625, 1.0, 0.375, 1.0, 0.125, 0.5, 0.375, 0.5, 0.375, 0.75, 0.125, 0.75, 0.625, 0.5, 0.875, 0.5, 0.875, 0.75, 0.625, 0.75, 0.375, 0.0, 0.625, 0.0, 0.625, 0.25, 0.375, 0.25, 0.375, 0.25, 0.625, 0.25, 0.625, 0.5, 0.375, 0.5, 0.375, 0.5, 0.625, 0.5, 0.625, 0.75, 0.375, 0.75, 0.375, 0.75, 0.625, 0.75, 0.625, 1.0, 0.375, 1.0, 0.125, 0.5, 0.375, 0.5, 0.375, 0.75, 0.125, 0.75, 0.625, 0.5, 0.875, 0.5, 0.875, 0.75, 0.625, 0.75, 0.375, 0.0, 0.625, 0.0, 0.625, 0.25, 0.375, 0.25, 0.375, 0.25, 0.625, 0.25, 0.625, 0.5, 0.375, 0.5, 0.375, 0.5, 0.625, 0.5, 0.625, 0.75, 0.375, 0.75, 0.375, 0.75, 0.625, 0.75, 0.625, 1.0, 0.375, 1.0, 0.125, 0.5, 0.375, 0.5, 0.375, 0.75, 0.125, 0.75, 0.625, 0.5, 0.875, 0.5, 0.875, 0.75, 0.625, 0.75, 0.375, 0.0, 0.625, 0.0, 0.625, 0.25, 0.375, 0.25, 0.375, 0.25, 0.625, 0.25, 0.625, 0.5, 0.375, 0.5, 0.375, 0.5, 0.625, 0.5, 0.625, 0.75, 0.375, 0.75, 0.375, 0.75, 0.625, 0.75, 0.625, 1.0, 0.375, 1.0, 0.125, 0.5, 0.375, 0.5, 0.375, 0.75, 0.125, 0.75, 0.625, 0.5, 0.875, 0.5, 0.875, 0.75, 0.625, 0.75, 0.375, 0.0, 0.625, 0.0, 0.625, 0.25, 0.375, 0.25, 0.375, 0.25, 0.625, 0.25, 0.625, 0.5, 0.375, 0.5, 0.375, 0.5, 0.625, 0.5, 0.625, 0.75, 0.375, 0.75, 0.375, 0.75, 0.625, 0.75, 0.625, 1.0, 0.375, 1.0, 0.125, 0.5, 0.375, 0.5, 0.375, 0.75, 0.125, 0.75, 0.625, 0.5, 0.875, 0.5, 0.875, 0.75, 0.625, 0.75, 0.375, 0.0, 0.625, 0.0, 0.625, 0.25, 0.375, 0.25, 0.375, 0.25, 0.625, 0.25, 0.625, 0.5, 0.375, 0.5, 0.375, 0.5, 0.625, 0.5, 0.625, 0.75, 0.375, 0.75, 0.375, 0.75, 0.625, 0.75, 0.625, 1.0, 0.375, 1.0, 0.125, 0.5, 0.375, 0.5, 0.375, 0.75, 0.125, 0.75, 0.625, 0.5, 0.875, 0.5, 0.875, 0.75, 0.625, 0.75, 0.375, 0.0, 0.625, 0.0, 0.625, 0.25, 0.375, 0.25, 0.375, 0.25, 0.625, 0.25, 0.625, 0.5, 0.375, 0.5, 0.375, 0.5, 0.625, 0.5, 0.625, 0.75, 0.375, 0.75, 0.375, 0.75, 0.625, 0.75, 0.625, 1.0, 0.375, 1.0, 0.125, 0.5, 0.375, 0.5, 0.375, 0.75, 0.125, 0.75, 0.625, 0.5, 0.875, 0.5, 0.875, 0.75, 0.625, 0.75])
me_cube_006.update()
me_cube_007 = bpy.data.meshes.new('Cube.007')
me_cube_007.from_pydata([(0.06, 0.03, -1.173), (0.06, 0.0, -1.173), (0.002, 0.0, -1.173), (0.002, 0.03, -1.173), (0.06, 0.0, -1.115), (0.06, 0.03, -1.115), (0.002, 0.0, -1.115), (0.002, 0.03, -1.115), (0.79, 0.0, -1.173), (0.79, 0.03, -1.173), (0.79, 0.0, -1.115), (0.79, 0.03, -1.115), (0.848, 0.0, -1.173), (0.848, 0.03, -1.173), (0.848, 0.0, -1.115), (0.848, 0.03, -1.115), (0.06, 0.0, 1.165), (0.06, 0.03, 1.165), (0.002, 0.0, 1.165), (0.002, 0.03, 1.165), (0.79, 0.0, 1.165), (0.79, 0.03, 1.165), (0.848, 0.0, 1.165), (0.848, 0.03, 1.165), (0.06, 0.0, 1.223), (0.06, 0.03, 1.223), (0.002, 0.0, 1.223), (0.002, 0.03, 1.223), (0.79, 0.0, 1.223), (0.79, 0.03, 1.223), (0.848, 0.0, 1.223), (0.848, 0.03, 1.223)], [], [(1, 2, 3, 0), (3, 2, 6, 7), (0, 5, 11, 9), (0, 3, 7, 5), (2, 1, 4, 6), (9, 11, 15, 13), (6, 4, 16, 18), (1, 0, 9, 8), (4, 1, 8, 10), (12, 13, 15, 14), (8, 9, 13, 12), (10, 8, 12, 14), (10, 14, 22, 20), (23, 21, 29, 31), (18, 16, 24, 26), (17, 19, 27, 25), (14, 15, 23, 22), (7, 6, 18, 19), (15, 11, 21, 23), (5, 7, 19, 17), (24, 25, 27, 26), (25, 24, 28, 29), (29, 28, 30, 31), (16, 20, 28, 24), (19, 18, 26, 27), (20, 22, 30, 28), (22, 23, 31, 30), (21, 17, 25, 29), (21, 20, 16, 17), (10, 20, 21, 11), (16, 4, 5, 17), (11, 5, 4, 10)])
_uv = me_cube_007.uv_layers.new(name='UVMap')
_uv.uv.foreach_set('vector', [0.3963, 0.1125, 0.3963, 0.2088, 0.4016, 0.2088, 0.4016, 0.1125, 0.4016, 0.2088, 0.3963, 0.2088, 0.3963, 0.2088, 0.4016, 0.2088, 0.4016, 0.1125, 0.4016, 0.1125, 0.4016, 0.1125, 0.4016, 0.1125, 0.4016, 0.1125, 0.4016, 0.2088, 0.4016, 0.2088, 0.4016, 0.1125, 0.3963, 0.2088, 0.3963, 0.1125, 0.3963, 0.1125, 0.3963, 0.2088, 0.4016, 0.1125, 0.4016, 0.1125, 0.4016, 0.1125, 0.4016, 0.1125, 0.3963, 0.2088, 0.3963, 0.1125, 0.3963, 0.1125, 0.3963, 0.2088, 0.3963, 0.1125, 0.4016, 0.1125, 0.4016, 0.1125, 0.3963, 0.1125, 0.3963, 0.1125, 0.3963, 0.1125, 0.3963, 0.1125, 0.3963, 0.1125, 0.3963, 0.1125, 0.4016, 0.1125, 0.4016, 0.1125, 0.3963, 0.1125, 0.3963, 0.1125, 0.4016, 0.1125, 0.4016, 0.1125, 0.3963, 0.1125, 0.3963, 0.1125, 0.3963, 0.1125, 0.3963, 0.1125, 0.3963, 0.1125, 0.3963, 0.1125, 0.3963, 0.1125, 0.3963, 0.1125, 0.3963, 0.1125, 0.4016, 0.1125, 0.4016, 0.1125, 0.4016, 0.1125, 0.4016, 0.1125, 0.3963, 0.2088, 0.3963, 0.1125, 0.3963, 0.1125, 0.3963, 0.2088, 0.4016, 0.1125, 0.4016, 0.2088, 0.4016, 0.2088, 0.4016, 0.1125, 0.3963, 0.1125, 0.4016, 0.1125, 0.4016, 0.1125, 0.3963, 0.1125, 0.4016, 0.2088, 0.3963, 0.2088, 0.3963, 0.2088, 0.4016, 0.2088, 0.4016, 0.1125, 0.4016, 0.1125, 0.4016, 0.1125, 0.4016, 0.1125, 0.4016, 0.1125, 0.4016, 0.2088, 0.4016, 0.2088, 0.4016, 0.1125, 0.3963, 0.1125, 0.4016, 0.1125, 0.4016, 0.2088, 0.3963, 0.2088, 0.4016, 0.1125, 0.3963, 0.1125, 0.3963, 0.1125, 0.4016, 0.1125, 0.4016, 0.1125, 0.3963, 0.1125, 0.3963, 0.1125, 0.4016, 0.1125, 0.3963, 0.1125, 0.3963, 0.1125, 0.3963, 0.1125, 0.3963, 0.1125, 0.4016, 0.2088, 0.3963, 0.2088, 0.3963, 0.2088, 0.4016, 0.2088, 0.3963, 0.1125, 0.3963, 0.1125, 0.3963, 0.1125, 0.3963, 0.1125, 0.3963, 0.1125, 0.4016, 0.1125, 0.4016, 0.1125, 0.3963, 0.1125, 0.4016, 0.1125, 0.4016, 0.1125, 0.4016, 0.1125, 0.4016, 0.1125, 0.4016, 0.1125, 0.3963, 0.1125, 0.3963, 0.1125, 0.4016, 0.1125, 0.3963, 0.1125, 0.3963, 0.1125, 0.4016, 0.1125, 0.4016, 0.1125, 0.3963, 0.1125, 0.3963, 0.1125, 0.4016, 0.1125, 0.4016, 0.1125, 0.4016, 0.1125, 0.4016, 0.1125, 0.3963, 0.1125, 0.3963, 0.1125])
me_cube_007.update()

# ---- objects
ob_case = bpy.data.objects.new('Case', me_cube_001)
ob_top_cabinet_l = bpy.data.objects.new('Top Cabinet L', me_cube_002)
ob_top_cabinet_handle = bpy.data.objects.new('Top Cabinet Handle', me_cube_015)
ob_door_handle = bpy.data.objects.new('Door Handle', me_cube_036)
ob_door_face = bpy.data.objects.new('Door Face', me_cube_035)
ob_door_r = bpy.data.objects.new('Door R', me_cube_018)
ob_top_cabinet_r = bpy.data.objects.new('Top Cabinet R', me_cube_003)
ob_top_cabinet_handle_001 = bpy.data.objects.new('Top Cabinet Handle.001', me_cube_004)
ob_door_handle_001 = bpy.data.objects.new('Door Handle.001', me_cube_005)
ob_door_face_001 = bpy.data.objects.new('Door Face.001', me_cube_006)
ob_door_l = bpy.data.objects.new('Door L', me_cube_007)

# ---- transforms, parenting, visibility, modifiers, constraints
ob_case.location = (0.0, -0.1, 0.0)
_m = ob_case.modifiers.new('Mirror', 'MIRROR')
ob_top_cabinet_l.location = (-1.85, -0.9, 2.95)
_m = ob_top_cabinet_l.modifiers.new('Smooth by Angle', 'NODES')
_m.node_group = ng_smooth_by_angle
_m.use_pin_to_last = True
_m.show_group_selector = False
ob_top_cabinet_handle.parent = ob_top_cabinet_l
ob_top_cabinet_handle.matrix_parent_inverse = Matrix(((1.0, -0.0, 0.0, 1.85), (-0.0, 1.0, -0.0, 0.8), (-0.0, 0.0, 1.0, -2.95), (-0.0, 0.0, -0.0, 1.0)))
ob_top_cabinet_handle.location = (-1.85, -0.81, 2.6)
ob_door_handle.parent = ob_door_r
ob_door_handle.matrix_parent_inverse = Matrix(((1.0, -0.0, -0.0, -2.2), (-0.0, 1.0, 0.0, 0.8), (-0.0, -0.0, 1.0, -1.225), (-0.0, 0.0, -0.0, 1.0)))
ob_door_handle.location = (1.38, -0.8113, 1.24)
ob_door_face.parent = ob_door_r
ob_door_face.matrix_parent_inverse = Matrix(((1.0, -0.0, -0.0, -2.2), (-0.0, 1.0, 0.0, 0.8), (-0.0, -0.0, 1.0, -1.225), (-0.0, 0.0, -0.0, 1.0)))
ob_door_face.location = (1.775, -0.785, 1.245)
ob_door_r.location = (2.2, -0.9, 1.225)
ob_top_cabinet_r.location = (1.85, -0.9, 2.95)
ob_top_cabinet_handle_001.parent = ob_top_cabinet_r
ob_top_cabinet_handle_001.matrix_parent_inverse = Matrix(((1.0, -0.0, -0.0, -1.85), (-0.0, 1.0, 0.0, 0.8), (-0.0, -0.0, 1.0, -2.95), (-0.0, 0.0, -0.0, 1.0)))
ob_top_cabinet_handle_001.location = (1.85, -0.81, 2.6)
ob_door_handle_001.parent = ob_door_l
ob_door_handle_001.matrix_parent_inverse = Matrix(((1.0, -0.0, 0.0, 2.2), (-0.0, 1.0, -0.0, 0.8), (-0.0, 0.0, 1.0, -1.225), (-0.0, 0.0, -0.0, 1.0)))
ob_door_handle_001.location = (-1.38, -0.8113, 1.24)
ob_door_face_001.parent = ob_door_l
ob_door_face_001.matrix_parent_inverse = Matrix(((1.0, -0.0, 0.0, 2.2), (-0.0, 1.0, -0.0, 0.8), (-0.0, 0.0, 1.0, -1.225), (-0.0, 0.0, -0.0, 1.0)))
ob_door_face_001.location = (-1.775, -0.785, 1.245)
ob_door_l.location = (-2.2, -0.9, 1.225)

# ---- collection membership
col_collection.objects.link(ob_case)
col_collection.objects.link(ob_top_cabinet_l)
col_collection.objects.link(ob_top_cabinet_handle)
col_collection.objects.link(ob_door_handle)
col_collection.objects.link(ob_door_face)
col_collection.objects.link(ob_door_r)
col_collection.objects.link(ob_top_cabinet_r)
col_collection.objects.link(ob_top_cabinet_handle_001)
col_collection.objects.link(ob_door_handle_001)
col_collection.objects.link(ob_door_face_001)
col_collection.objects.link(ob_door_l)

# ---- scene / render settings (as saved in the file)
scene.frame_start = 1; scene.frame_end = 250; scene.frame_set(1)
scene.render.engine = 'BLENDER_EEVEE_NEXT'
bpy.context.view_layer.update()

# ---- added for rendering (the .blend has no active camera and no usable light): camera, sun
cam_auto = bpy.data.cameras.new('AutoCamera')
cam_auto.lens = 50.0
cam_auto.sensor_width = 36.0
cam_auto.clip_end = 1000.0
ob_auto_camera = bpy.data.objects.new('AutoCamera', cam_auto)
scene.collection.objects.link(ob_auto_camera)
ob_auto_camera.location = (5.2918, -6.86016, 5.73344)
ob_auto_camera.rotation_euler = (1.09748, -7.21219e-08, 0.694738)
scene.camera = ob_auto_camera
light_auto_sun = bpy.data.lights.new('AutoSun', 'SUN')
light_auto_sun.energy = 3.0
light_auto_sun.angle = 0.0523599
ob_auto_sun = bpy.data.objects.new('AutoSun', light_auto_sun)
scene.collection.objects.link(ob_auto_sun)
ob_auto_sun.rotation_euler = (0.872665, 0.174533, 0.523599)
bpy.context.view_layer.update()
